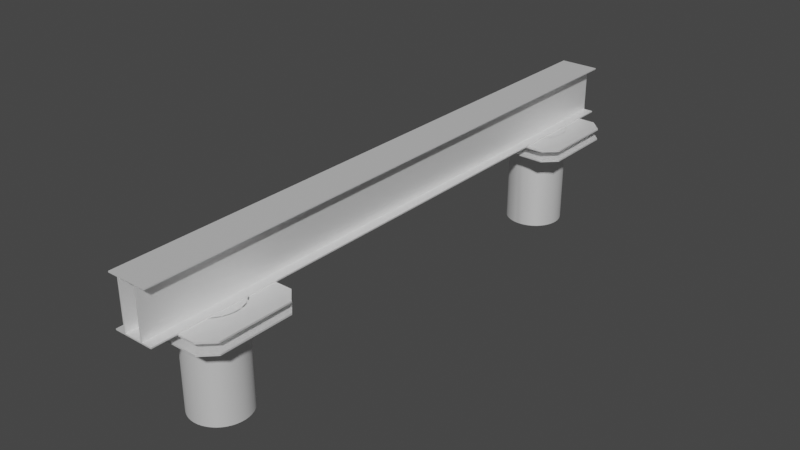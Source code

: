 # Source: VigaCepado.blend  (saved by Blender 3.1.7; exported with 4.5.12 LTS)
import bpy
from mathutils import Matrix  # noqa: F401  (used for matrix-valued properties, if any)

bpy.ops.wm.read_factory_settings(use_empty=True)
scene = bpy.context.scene
scene.name = 'Scene'

# ---- collections
col_vigacepado = bpy.data.collections.new('VigaCepado'); scene.collection.children.link(col_vigacepado)

# ---- images (referenced by path relative to the original .blend; pixels are not part of the script)
import os
ASSET_DIR = os.environ.get("B2B_ASSET_DIR", "")  # directory of the original .blend (textures are referenced by path, not embedded)
HERE = os.path.dirname(os.path.abspath(__file__))  # packed textures are extracted next to this script under _unpacked/

def load_image(name, relpath, width, height, colorspace="sRGB"):
    """Load a texture the original file referenced (path relative to the .blend, or extracted next to this script)."""
    p = next((c for c in (os.path.join(HERE, relpath), os.path.join(ASSET_DIR, relpath)) if relpath and os.path.exists(c)), "")
    if p:
        img = bpy.data.images.load(p, check_existing=True)
        img.name = name
    else:  # same state as the original file: an image datablock whose file is absent (Cycles renders it pink)
        img = bpy.data.images.new(name, width, height)
        img.source = "FILE"
        img.filepath = "//" + (relpath or name)
    img.colorspace_settings.name = colorspace
    return img
img_materiales_file8_001 = load_image('materiales:file8.001', '63_rusty dirty metal PBR texture-seamless.jpg', 1024, 1024, 'sRGB')

# ---- materials (node trees are filled in below, after node groups)
mat_materiales_t_metal_vigas_001 = bpy.data.materials.new('materiales:t_metal_vigas.001')
mat_materiales_t_metal_vigas_001.use_transparent_shadow = False
mat_materiales_t_metal_vigas_001.diffuse_color = (1.0, 1.0, 1.0, 1.0)
mat_materiales_t_metal_vigas_001.roughness = 0.5528
mat_materiales_t_metal_vigas_001.specular_intensity = 1.0
mat_materiales_t_metal_vigas_001.metallic = 0.5

# ---- material node trees
mat_materiales_t_metal_vigas_001.use_nodes = True; mat_materiales_t_metal_vigas_001.node_tree.nodes.clear()
_N = mat_materiales_t_metal_vigas_001.node_tree.nodes; _L = mat_materiales_t_metal_vigas_001.node_tree.links
n0 = _N.new('ShaderNodeNormalMap'); n0.name = 'Normal Map'; n0.location = (-300, -300)
n0.label = 'Normal/Map'
n1 = _N.new('ShaderNodeTexCoord'); n1.name = 'Texture Coordinate'; n1.location = (-1500, 300)
n1.label = 'Texture Coords'
n2 = _N.new('ShaderNodeTexImage'); n2.name = 'Image Texture'; n2.location = (-597, 546)
n2.image = img_materiales_file8_001
n3 = _N.new('ShaderNodeMapping'); n3.name = 'Mapping'; n3.location = (-897, 546)
n3.vector_type = 'TEXTURE'
n3.inputs[1].default_value = (0.6591, -0.189, 0.0)
n3.inputs[2].default_value = (-0.0, -0.0, -58.0)
n4 = _N.new('ShaderNodeOutputMaterial'); n4.name = 'Material Output'; n4.location = (300, 300)
n5 = _N.new('ShaderNodeBsdfPrincipled'); n5.name = 'Principled BSDF'; n5.location = (10, 300)
n5.distribution = 'GGX'
n5.subsurface_method = 'BURLEY'
n5.inputs[0].default_value = (1.0, 1.0, 1.0, 1.0)
n5.inputs[1].default_value = 0.5
n5.inputs[2].default_value = 0.5528
n5.inputs[3].default_value = 1.45
n5.inputs[13].default_value = 1.0
n5.inputs[27].default_value = (0.0, 0.0, 0.0, 1.0)
n5.inputs[28].default_value = 1.0
_L.new(n5.outputs[0], n4.inputs[0])
_L.new(n0.outputs[0], n5.inputs[5])
_L.new(n3.outputs[0], n2.inputs[0])
_L.new(n1.outputs[2], n3.inputs[0])
n4.is_active_output = True

# ---- world
world_world = bpy.data.worlds.new('World'); scene.world = world_world
world_world.use_nodes = True; world_world.node_tree.nodes.clear()
_N = world_world.node_tree.nodes; _L = world_world.node_tree.links
n0 = _N.new('ShaderNodeOutputWorld'); n0.name = 'World Output'; n0.location = (300, 300)
n1 = _N.new('ShaderNodeBackground'); n1.name = 'Background'; n1.location = (10, 300)
n1.inputs[0].default_value = (0.05088, 0.05088, 0.05088, 1.0)
_L.new(n1.outputs[0], n0.inputs[0])
n0.is_active_output = True
world_world.color = (0.05088, 0.05088, 0.05088)
world_world.use_sun_shadow = False
world_world.sun_shadow_jitter_overblur = 0.0

# ---- meshes
me_mesh_689 = bpy.data.meshes.new('Mesh.689')
me_mesh_689.from_pydata([(-18.14, -2.431, -2.389), (-18.14, 2.425, -2.389), (-17.29, 3.278, -2.389), (-12.44, 3.278, -2.389), (-11.58, 2.425, -2.389), (-11.58, -2.431, -2.389), (-12.44, -3.284, -2.389), (-17.29, -3.284, -2.389), (-18.14, -2.431, -2.287), (-17.29, -3.284, -2.287), (-12.44, -3.284, -2.287), (-11.58, -2.431, -2.287), (-11.58, 2.425, -2.287), (-12.44, 3.278, -2.287), (-17.29, 3.278, -2.287), (-18.14, 2.425, -2.287), (-18.14, -2.431, -1.68), (-18.14, 2.425, -1.68), (-17.29, 3.278, -1.68), (-12.44, 3.278, -1.68), (-11.58, 2.425, -1.68), (-11.58, -2.431, -1.68), (-12.44, -3.284, -1.68), (-17.29, -3.284, -1.68), (-18.14, -2.431, -1.577), (-17.29, -3.284, -1.577), (-12.44, -3.284, -1.577), (-11.58, -2.431, -1.577), (-11.58, 2.425, -1.577), (-12.44, 3.278, -1.577), (-17.29, 3.278, -1.577), (-18.14, 2.425, -1.577), (16.89, -0.00269, -8.221), (16.88, -0.2735, -8.221), (16.82, -0.5388, -8.221), (16.72, -0.7932, -8.221), (16.59, -1.031, -8.221), (16.43, -1.249, -8.221), (16.24, -1.441, -8.221), (16.02, -1.604, -8.221), (15.78, -1.734, -8.221), (15.53, -1.828, -8.221), (15.26, -1.886, -8.221), (14.99, -1.906, -8.221), (14.72, -1.886, -8.221), (14.46, -1.828, -8.221), (14.2, -1.734, -8.221), (13.96, -1.604, -8.221), (13.75, -1.441, -8.221), (13.55, -1.249, -8.221), (13.39, -1.031, -8.221), (13.26, -0.7932, -8.221), (13.17, -0.5388, -8.221), (13.11, -0.2735, -8.221), (13.09, -0.00269, -8.221), (13.11, 0.2681, -8.221), (13.17, 0.5334, -8.221), (13.26, 0.7878, -8.221), (13.39, 1.026, -8.221), (13.55, 1.243, -8.221), (13.75, 1.435, -8.221), (13.96, 1.598, -8.221), (14.2, 1.728, -8.221), (14.46, 1.823, -8.221), (14.72, 1.881, -8.221), (14.99, 1.9, -8.221), (15.26, 1.881, -8.221), (15.53, 1.823, -8.221), (15.78, 1.728, -8.221), (16.02, 1.598, -8.221), (16.24, 1.435, -8.221), (16.43, 1.243, -8.221), (16.59, 1.026, -8.221), (16.72, 0.7878, -8.221), (16.82, 0.5334, -8.221), (16.88, 0.2681, -8.221), (16.83, -0.00269, -8.221), (16.81, 0.2711, -8.221), (16.75, 0.5389, -8.221), (16.65, 0.7945, -8.221), (16.51, 1.032, -8.221), (16.34, 1.247, -8.221), (16.14, 1.434, -8.221), (15.91, 1.588, -8.221), (15.66, 1.708, -8.221), (15.4, 1.789, -8.221), (15.13, 1.829, -8.221), (14.85, 1.829, -8.221), (14.58, 1.789, -8.221), (14.32, 1.708, -8.221), (14.07, 1.588, -8.221), (13.85, 1.434, -8.221), (13.64, 1.247, -8.221), (13.47, 1.032, -8.221), (13.34, 0.7945, -8.221), (13.24, 0.5389, -8.221), (13.17, 0.2711, -8.221), (13.15, -0.00269, -8.221), (13.17, -0.2765, -8.221), (13.24, -0.5442, -8.221), (13.34, -0.7999, -8.221), (13.47, -1.038, -8.221), (13.64, -1.252, -8.221), (13.85, -1.439, -8.221), (14.07, -1.594, -8.221), (14.32, -1.713, -8.221), (14.58, -1.794, -8.221), (14.85, -1.835, -8.221), (15.13, -1.835, -8.221), (15.4, -1.794, -8.221), (15.66, -1.713, -8.221), (15.91, -1.594, -8.221), (16.14, -1.439, -8.221), (16.34, -1.252, -8.221), (16.51, -1.038, -8.221), (16.65, -0.7999, -8.221), (16.75, -0.5442, -8.221), (16.81, -0.2765, -8.221), (16.89, -0.00269, -1.577), (16.88, 0.2681, -1.577), (16.82, 0.5334, -1.577), (16.72, 0.7878, -1.577), (16.59, 1.026, -1.577), (16.43, 1.243, -1.577), (16.24, 1.435, -1.577), (16.02, 1.598, -1.577), (15.78, 1.728, -1.577), (15.53, 1.823, -1.577), (15.26, 1.881, -1.577), (14.99, 1.9, -1.577), (14.72, 1.881, -1.577), (14.46, 1.823, -1.577), (14.2, 1.728, -1.577), (13.96, 1.598, -1.577), (13.75, 1.435, -1.577), (13.55, 1.243, -1.577), (13.39, 1.026, -1.577), (13.26, 0.7878, -1.577), (13.17, 0.5334, -1.577), (13.11, 0.2681, -1.577), (13.09, -0.00269, -1.577), (13.11, -0.2735, -1.577), (13.17, -0.5388, -1.577), (13.26, -0.7932, -1.577), (13.39, -1.031, -1.577), (13.55, -1.249, -1.577), (13.75, -1.441, -1.577), (13.96, -1.604, -1.577), (14.2, -1.734, -1.577), (14.46, -1.828, -1.577), (14.72, -1.886, -1.577), (14.99, -1.906, -1.577), (15.26, -1.886, -1.577), (15.53, -1.828, -1.577), (15.78, -1.734, -1.577), (16.02, -1.604, -1.577), (16.24, -1.441, -1.577), (16.43, -1.249, -1.577), (16.59, -1.031, -1.577), (16.72, -0.7932, -1.577), (16.82, -0.5388, -1.577), (16.88, -0.2735, -1.577), (16.83, -0.00269, -1.577), (16.81, -0.2765, -1.577), (16.75, -0.5442, -1.577), (16.65, -0.7999, -1.577), (16.51, -1.038, -1.577), (16.34, -1.252, -1.577), (16.14, -1.439, -1.577), (15.91, -1.594, -1.577), (15.66, -1.713, -1.577), (15.4, -1.794, -1.577), (15.13, -1.835, -1.577), (14.85, -1.835, -1.577), (14.58, -1.794, -1.577), (14.32, -1.713, -1.577), (14.07, -1.594, -1.577), (13.85, -1.439, -1.577), (13.64, -1.252, -1.577), (13.47, -1.038, -1.577), (13.34, -0.7999, -1.577), (13.24, -0.5442, -1.577), (13.17, -0.2765, -1.577), (13.15, -0.00269, -1.577), (13.17, 0.2711, -1.577), (13.24, 0.5389, -1.577), (13.34, 0.7945, -1.577), (13.47, 1.032, -1.577), (13.64, 1.247, -1.577), (13.85, 1.434, -1.577), (14.07, 1.588, -1.577), (14.32, 1.708, -1.577), (14.58, 1.789, -1.577), (14.85, 1.829, -1.577), (15.13, 1.829, -1.577), (15.4, 1.789, -1.577), (15.66, 1.708, -1.577), (15.91, 1.588, -1.577), (16.14, 1.434, -1.577), (16.34, 1.247, -1.577), (16.51, 1.032, -1.577), (16.65, 0.7945, -1.577), (16.75, 0.5389, -1.577), (16.81, 0.2711, -1.577), (14.33, -1.786, -6.138), (14.33, -1.786, -3.66), (16.13, 1.521, -6.138), (16.13, 1.521, -3.66), (13.32, 0.9093, -6.138), (13.32, 0.9093, -3.66), (13.56, 1.143, -3.67), (13.56, 1.143, -6.128), (14.99, 1.835, -3.67), (14.99, 1.835, -6.128), (15.53, -1.758, -3.67), (15.53, -1.758, -6.128), (13.4, -0.9213, -3.67), (13.4, -0.9213, -6.128), (18.27, -2.431, -2.389), (17.42, -3.284, -2.389), (12.56, -3.284, -2.389), (11.71, -2.431, -2.389), (11.71, 2.425, -2.389), (12.56, 3.278, -2.389), (17.42, 3.278, -2.389), (18.27, 2.425, -2.389), (18.27, -2.431, -2.287), (18.27, 2.425, -2.287), (17.42, 3.278, -2.287), (12.56, 3.278, -2.287), (11.71, 2.425, -2.287), (11.71, -2.431, -2.287), (12.56, -3.284, -2.287), (17.42, -3.284, -2.287), (18.27, -2.431, -1.68), (17.42, -3.284, -1.68), (12.56, -3.284, -1.68), (11.71, -2.431, -1.68), (11.71, 2.425, -1.68), (12.56, 3.278, -1.68), (17.42, 3.278, -1.68), (18.27, 2.425, -1.68), (18.27, -2.431, -1.577), (18.27, 2.425, -1.577), (17.42, 3.278, -1.577), (12.56, 3.278, -1.577), (11.71, 2.425, -1.577), (11.71, -2.431, -1.577), (12.56, -3.284, -1.577), (17.42, -3.284, -1.577), (-16.77, -0.00269, -8.221), (-16.75, 0.2681, -8.221), (-16.69, 0.5334, -8.221), (-16.59, 0.7878, -8.221), (-16.46, 1.026, -8.221), (-16.3, 1.243, -8.221), (-16.11, 1.435, -8.221), (-15.89, 1.598, -8.221), (-15.65, 1.728, -8.221), (-15.4, 1.823, -8.221), (-15.13, 1.881, -8.221), (-14.86, 1.9, -8.221), (-14.59, 1.881, -8.221), (-14.33, 1.823, -8.221), (-14.07, 1.728, -8.221), (-13.84, 1.598, -8.221), (-13.62, 1.435, -8.221), (-13.43, 1.243, -8.221), (-13.26, 1.026, -8.221), (-13.13, 0.7878, -8.221), (-13.04, 0.5334, -8.221), (-12.98, 0.2681, -8.221), (-12.96, -0.00269, -8.221), (-12.98, -0.2735, -8.221), (-13.04, -0.5388, -8.221), (-13.13, -0.7932, -8.221), (-13.26, -1.031, -8.221), (-13.43, -1.249, -8.221), (-13.62, -1.441, -8.221), (-13.84, -1.604, -8.221), (-14.07, -1.734, -8.221), (-14.33, -1.828, -8.221), (-14.59, -1.886, -8.221), (-14.86, -1.906, -8.221), (-15.13, -1.886, -8.221), (-15.4, -1.828, -8.221), (-15.65, -1.734, -8.221), (-15.89, -1.604, -8.221), (-16.11, -1.441, -8.221), (-16.3, -1.249, -8.221), (-16.46, -1.031, -8.221), (-16.59, -0.7932, -8.221), (-16.69, -0.5388, -8.221), (-16.75, -0.2735, -8.221), (-16.7, -0.00269, -8.221), (-16.68, -0.2765, -8.221), (-16.62, -0.5442, -8.221), (-16.52, -0.7999, -8.221), (-16.38, -1.038, -8.221), (-16.21, -1.252, -8.221), (-16.01, -1.439, -8.221), (-15.78, -1.594, -8.221), (-15.54, -1.713, -8.221), (-15.27, -1.794, -8.221), (-15.0, -1.835, -8.221), (-14.73, -1.835, -8.221), (-14.46, -1.794, -8.221), (-14.19, -1.713, -8.221), (-13.95, -1.594, -8.221), (-13.72, -1.439, -8.221), (-13.52, -1.252, -8.221), (-13.35, -1.038, -8.221), (-13.21, -0.7999, -8.221), (-13.11, -0.5442, -8.221), (-13.05, -0.2765, -8.221), (-13.03, -0.00269, -8.221), (-13.05, 0.2711, -8.221), (-13.11, 0.5389, -8.221), (-13.21, 0.7945, -8.221), (-13.35, 1.032, -8.221), (-13.52, 1.247, -8.221), (-13.72, 1.434, -8.221), (-13.95, 1.588, -8.221), (-14.19, 1.708, -8.221), (-14.46, 1.789, -8.221), (-14.73, 1.829, -8.221), (-15.0, 1.829, -8.221), (-15.27, 1.789, -8.221), (-15.54, 1.708, -8.221), (-15.78, 1.588, -8.221), (-16.01, 1.434, -8.221), (-16.21, 1.247, -8.221), (-16.38, 1.032, -8.221), (-16.52, 0.7945, -8.221), (-16.62, 0.5389, -8.221), (-16.68, 0.2711, -8.221), (-16.77, -0.00269, -1.577), (-16.75, -0.2735, -1.577), (-16.69, -0.5388, -1.577), (-16.59, -0.7932, -1.577), (-16.46, -1.031, -1.577), (-16.3, -1.249, -1.577), (-16.11, -1.441, -1.577), (-15.89, -1.604, -1.577), (-15.65, -1.734, -1.577), (-15.4, -1.828, -1.577), (-15.13, -1.886, -1.577), (-14.86, -1.906, -1.577), (-14.59, -1.886, -1.577), (-14.33, -1.828, -1.577), (-14.07, -1.734, -1.577), (-13.84, -1.604, -1.577), (-13.62, -1.441, -1.577), (-13.43, -1.249, -1.577), (-13.26, -1.031, -1.577), (-13.13, -0.7932, -1.577), (-13.04, -0.5388, -1.577), (-12.98, -0.2735, -1.577), (-12.96, -0.00269, -1.577), (-12.98, 0.2681, -1.577), (-13.04, 0.5334, -1.577), (-13.13, 0.7878, -1.577), (-13.26, 1.026, -1.577), (-13.43, 1.243, -1.577), (-13.62, 1.435, -1.577), (-13.84, 1.598, -1.577), (-14.07, 1.728, -1.577), (-14.33, 1.823, -1.577), (-14.59, 1.881, -1.577), (-14.86, 1.9, -1.577), (-15.13, 1.881, -1.577), (-15.4, 1.823, -1.577), (-15.65, 1.728, -1.577), (-15.89, 1.598, -1.577), (-16.11, 1.435, -1.577), (-16.3, 1.243, -1.577), (-16.46, 1.026, -1.577), (-16.59, 0.7878, -1.577), (-16.69, 0.5334, -1.577), (-16.75, 0.2681, -1.577), (-16.7, -0.00269, -1.577), (-16.68, 0.2711, -1.577), (-16.62, 0.5389, -1.577), (-16.52, 0.7945, -1.577), (-16.38, 1.032, -1.577), (-16.21, 1.247, -1.577), (-16.01, 1.434, -1.577), (-15.78, 1.588, -1.577), (-15.54, 1.708, -1.577), (-15.27, 1.789, -1.577), (-15.0, 1.829, -1.577), (-14.73, 1.829, -1.577), (-14.46, 1.789, -1.577), (-14.19, 1.708, -1.577), (-13.95, 1.588, -1.577), (-13.72, 1.434, -1.577), (-13.52, 1.247, -1.577), (-13.35, 1.032, -1.577), (-13.21, 0.7945, -1.577), (-13.11, 0.5389, -1.577), (-13.05, 0.2711, -1.577), (-13.03, -0.00269, -1.577), (-13.05, -0.2765, -1.577), (-13.11, -0.5442, -1.577), (-13.21, -0.7999, -1.577), (-13.35, -1.038, -1.577), (-13.52, -1.252, -1.577), (-13.72, -1.439, -1.577), (-13.95, -1.594, -1.577), (-14.19, -1.713, -1.577), (-14.46, -1.794, -1.577), (-14.73, -1.835, -1.577), (-15.0, -1.835, -1.577), (-15.27, -1.794, -1.577), (-15.54, -1.713, -1.577), (-15.78, -1.594, -1.577), (-16.01, -1.439, -1.577), (-16.21, -1.252, -1.577), (-16.38, -1.038, -1.577), (-16.52, -0.7999, -1.577), (-16.62, -0.5442, -1.577), (-16.68, -0.2765, -1.577), (-15.53, -1.786, -6.138), (-15.53, -1.786, -3.66), (-14.2, 1.78, -6.138), (-14.2, 1.78, -3.66), (-15.53, 1.78, -6.138), (-15.53, 1.78, -3.66), (-15.41, 1.753, -3.67), (-15.41, 1.753, -6.128), (-13.43, -1.148, -3.67), (-13.43, -1.148, -6.128), (-14.86, -1.84, -3.67), (-14.86, -1.84, -6.128), (-16.46, -0.9213, -3.67), (-16.46, -0.9213, -6.128), (19.91, -1.315, 1.703), (19.91, -1.315, 1.621), (19.91, -0.6589, 1.621), (19.91, -0.6589, -1.495), (19.91, -1.315, -1.495), (19.91, -1.315, -1.577), (19.91, 1.31, -1.577), (19.91, 1.31, -1.495), (19.91, 0.6535, -1.495), (19.91, 0.6535, 1.621), (19.91, 1.31, 1.621), (19.91, 1.31, 1.703), (19.91, 0.5715, -1.495), (19.91, -0.5768, -1.495), (19.91, -0.5768, 1.621), (19.91, 0.5715, 1.621), (-19.79, 1.31, 1.703), (-19.79, 1.31, 1.621), (-19.79, 0.6535, 1.621), (-19.79, 0.6535, -1.495), (-19.79, 1.31, -1.495), (-19.79, 1.31, -1.577), (-19.79, 0.06293, -1.577), (-19.79, -1.315, -1.577), (-19.79, -1.315, -1.495), (-19.79, -0.6589, -1.495), (-19.79, -0.6589, 1.621), (-19.79, -1.315, 1.621), (-19.79, -1.315, 1.703), (-19.79, 0.5715, -1.495), (-19.79, 0.5715, 1.621), (-19.79, -0.5768, 1.621), (-19.79, -0.5768, -1.495)], [], [(372, 373, 374, 375, 384, 385, 386, 387, 388), (2, 1, 15, 14), (235, 249, 248, 236), (4, 3, 13, 12), (5, 4, 12, 11), (6, 5, 11, 10), (0, 7, 9, 8), (169, 154, 155, 168), (240, 241, 234, 235, 236, 237, 238, 239), (18, 17, 31, 30), (20, 19, 29, 28), (21, 20, 28, 27), (22, 21, 27, 26), (16, 23, 25, 24), (456, 455, 444, 443), (0, 1, 2, 3, 4, 5, 6, 7), (164, 165, 166, 167, 168, 155, 156, 157, 158, 159, 160, 161, 118, 119, 120, 121, 122, 123, 124, 125, 126, 127, 128, 129, 130, 131, 132, 133, 134, 135, 136, 137, 138, 139, 140, 141, 142, 143, 144, 145, 146, 147, 148, 149, 150, 151, 152, 153, 154, 169, 170, 171, 172, 173, 174, 175, 176, 177, 178, 179, 180, 181, 182, 183, 184, 185, 186, 187, 188, 189, 190, 191, 192, 193, 194, 195, 196, 197, 198, 199, 200, 201, 202, 203, 162, 163), (96, 95, 185, 184), (24, 25, 26, 27, 28, 29, 30, 31), (3, 2, 14, 13), (54, 55, 56, 57, 58, 59, 93, 94, 95, 96, 97, 98, 99, 100, 101, 102, 103, 104, 105, 106, 107, 108, 109, 110, 111, 112, 113, 114, 115, 116, 117, 76, 77, 78, 79, 80, 81, 82, 83, 84, 85, 86, 87, 64, 65, 66, 67, 68, 69, 70, 71, 72, 73, 74, 75, 32, 33, 34, 35, 36, 37, 38, 39, 40, 41, 42, 43, 44, 45, 46, 47, 48, 49, 50, 51, 52, 53), (51, 143, 142, 52), (47, 147, 146, 48), (147, 47, 46, 204, 205, 148), (145, 49, 48, 146), (151, 150, 44, 43), (44, 150, 149, 205, 204, 45), (46, 45, 204), (144, 143, 51, 50), (53, 52, 142, 141, 140), (154, 40, 39, 155), (38, 156, 155, 39), (32, 161, 160, 34, 33), (42, 41, 153, 152), (36, 158, 157, 37), (205, 149, 148), (40, 154, 153, 41), (129, 65, 64, 130), (159, 35, 34, 160), (35, 159, 158, 36), (151, 43, 42, 152), (156, 38, 37, 157), (182, 98, 97, 183), (271, 358, 272), (219, 233, 232, 220), (73, 121, 120, 74), (207, 206, 69, 68, 126, 125), (122, 72, 71, 123), (458, 457, 442, 441, 459), (74, 120, 119, 118, 75), (67, 127, 126, 68), (122, 121, 73, 72), (125, 124, 207), (129, 128, 66, 65), (206, 207, 124, 123, 71, 70), (61, 60, 134, 133), (127, 67, 66, 128), (70, 69, 206), (457, 458, 465, 466, 454, 455, 456), (132, 62, 61, 133), (64, 63, 131, 130), (56, 138, 137, 209, 208, 57), (7, 6, 10, 9), (208, 209, 136, 135, 59, 58), (58, 57, 208), (55, 139, 138, 56), (136, 209, 137), (352, 278, 277, 353), (63, 62, 132, 131), (53, 140, 54), (272, 358, 357), (240, 239, 245, 244), (224, 223, 229, 228), (144, 50, 49, 145), (211, 210, 187, 186, 94, 93), (210, 188, 187), (97, 96, 184, 183), (89, 191, 190, 90), (212, 194, 193), (192, 88, 87, 213, 212, 193), (210, 211, 92, 91, 189, 188), (185, 95, 94, 186), (82, 198, 197, 83), (88, 192, 191, 89), (93, 92, 211), (212, 213, 86, 85, 195, 194), (90, 190, 189, 91), (78, 202, 201, 79), (202, 78, 77, 162, 203), (196, 84, 83, 197), (213, 87, 86), (85, 84, 196, 195), (79, 201, 200, 80), (80, 200, 199, 81), (380, 294, 381), (16, 17, 18, 19, 20, 21, 22, 23), (198, 82, 81, 199), (314, 313, 403, 402), (215, 214, 170, 169, 111, 110), (167, 113, 112, 168), (116, 164, 163, 76, 117), (214, 171, 170), (164, 116, 115, 165), (114, 166, 165, 115), (168, 112, 111, 169), (103, 177, 176, 104), (214, 215, 109, 108, 172, 171), (172, 108, 107, 173), (109, 215, 110), (99, 181, 180, 216, 217, 100), (217, 216, 179, 178, 102, 101), (106, 105, 175, 174), (173, 107, 106, 174), (98, 182, 181, 99), (100, 217, 101), (216, 180, 179), (175, 105, 104, 176), (76, 162, 77), (177, 103, 102, 178), (401, 316, 315), (464, 436, 447, 452), (166, 114, 113, 167), (224, 225, 218, 219, 220, 221, 222, 223), (233, 226, 227, 228, 229, 230, 231, 232), (218, 225, 227, 226), (225, 224, 228, 227), (223, 222, 230, 229), (222, 221, 231, 230), (221, 220, 232, 231), (467, 466, 451, 450), (466, 465, 448, 451), (242, 243, 244, 245, 246, 247, 248, 249), (219, 218, 226, 233), (234, 241, 243, 242), (241, 240, 244, 243), (239, 238, 246, 245), (237, 236, 248, 247), (238, 237, 247, 246), (327, 328, 258, 259, 260, 261, 326), (23, 22, 26, 25), (19, 18, 30, 29), (88, 89, 90, 91, 92, 93, 59, 60, 61, 62, 63, 64, 87), (324, 325, 326, 261, 262, 263, 264, 265, 266, 267, 268, 269, 270, 271, 272, 273, 274, 275, 276, 277, 278, 279, 280, 281, 282, 283, 284, 285, 286, 287, 288, 289, 290, 291, 292, 293, 250, 251, 252, 253, 254, 255, 256, 257, 258, 328, 329, 330, 331, 332, 333, 334, 335, 294, 295, 296, 297, 298, 299, 300, 301, 302, 303, 304, 305, 306, 307, 308, 309, 310, 311, 312, 313, 314, 315, 316, 317, 318, 319, 320, 321, 322, 323), (336, 337, 338, 339, 340, 341, 342, 343, 344, 345, 346, 347, 348, 349, 350, 351, 352, 353, 354, 355, 356, 357, 358, 359, 360, 361, 362, 363, 364, 365, 366, 367, 368, 369, 370, 371, 372, 388, 389, 390, 391, 392, 393, 394, 395, 396, 397, 398, 399, 400, 401, 402, 403, 404, 405, 406, 407, 408, 409, 410, 411, 412, 413, 414, 415, 416, 417, 418, 419, 420, 421, 380, 381, 382, 383, 384, 375, 376, 377, 378, 379), (291, 339, 338, 292), (134, 60, 59, 135), (422, 423, 344, 343, 287, 286), (288, 342, 341, 289), (423, 422, 285, 284, 346, 345), (292, 338, 337, 336, 293), (340, 339, 291, 290), (286, 285, 422), (342, 288, 287, 343), (347, 346, 284, 283), (350, 280, 279, 351), (279, 278, 352, 351), (423, 345, 344), (282, 281, 349, 348), (354, 276, 275, 355), (274, 356, 355, 275), (272, 357, 356, 274, 273), (340, 290, 289, 341), (276, 354, 353, 277), (280, 350, 349, 281), (32, 118, 161), (336, 250, 293), (10, 11, 12, 13, 14, 15, 8, 9), (362, 361, 269, 268), (360, 270, 269, 361), (364, 266, 265, 365), (266, 364, 363, 267), (425, 424, 263, 262, 368, 367), (264, 263, 424), (424, 425, 366, 365, 265, 264), (271, 270, 360, 359, 358), (250, 379, 378, 252, 251), (254, 376, 375, 255), (376, 254, 253, 377), (425, 367, 366), (252, 378, 377, 253), (259, 258, 426), (427, 426, 258, 257, 373, 372), (347, 283, 282, 348), (260, 259, 426, 427, 371, 370), (369, 368, 262, 261), (372, 371, 427), (374, 256, 255, 375), (373, 257, 256, 374), (369, 261, 260, 370), (362, 268, 267, 363), (250, 336, 379), (421, 295, 294, 380), (428, 429, 327, 326, 390, 389), (332, 384, 383, 333), (334, 382, 381, 294, 335), (428, 389, 388), (382, 334, 333, 383), (330, 386, 385, 331), (386, 330, 329, 387), (321, 395, 394, 322), (327, 429, 328), (429, 428, 388, 387, 329, 328), (394, 393, 323, 322), (391, 325, 324, 392), (398, 318, 317, 399), (396, 320, 319, 397), (393, 392, 324, 323), (390, 326, 325, 391), (401, 400, 399, 317, 316), (139, 55, 54, 140), (318, 398, 397, 319), (384, 332, 331, 385), (395, 321, 320, 396), (430, 406, 405), (431, 430, 405, 404, 312, 311), (315, 314, 402, 401), (407, 406, 430, 431, 310, 309), (432, 412, 411), (410, 306, 305, 433, 432, 411), (307, 409, 408, 308), (403, 313, 312, 404), (300, 416, 415, 301), (118, 32, 75), (311, 310, 431), (308, 408, 407, 309), (434, 419, 418), (420, 419, 434, 435, 297, 296), (420, 296, 295, 421), (306, 410, 409, 307), (415, 414, 302, 301), (303, 413, 412, 432, 433, 304), (433, 305, 304), (414, 413, 303, 302), (297, 435, 298), (417, 299, 298, 435, 434, 418), (76, 163, 162), (416, 300, 299, 417), (235, 234, 242, 249), (450, 438, 439, 449), (458, 459, 460, 461, 462, 463, 464, 452, 453, 454, 466, 467, 468, 465), (442, 443, 444, 445, 446, 447, 436, 437, 438, 450, 451, 448, 449, 439, 440, 441), (464, 463, 437, 436), (463, 462, 438, 437), (462, 461, 439, 438), (461, 460, 440, 439), (460, 459, 441, 440), (457, 456, 443, 442), (17, 16, 24, 31), (455, 454, 445, 444), (454, 453, 446, 445), (453, 452, 447, 446), (1, 0, 8, 15), (465, 468, 449, 448), (468, 467, 450, 449)])
me_mesh_689.polygons.foreach_set('use_smooth', [True] * 254)
_k = set([(0, 1), (0, 7), (0, 8), (1, 2), (1, 15), (2, 3), (2, 14), (3, 4), (3, 13), (4, 5), (4, 12), (5, 6), (5, 11), (6, 7), (6, 10), (7, 9), (8, 9), (8, 15), (9, 10), (10, 11), (11, 12), (12, 13), (13, 14), (14, 15), (16, 17), (16, 23), (16, 24), (17, 18), (17, 31), (18, 19), (18, 30), (19, 20), (19, 29), (20, 21), (20, 28), (21, 22), (21, 27), (22, 23), (22, 26), (23, 25), (24, 25), (24, 31), (25, 26), (26, 27), (27, 28), (28, 29), (29, 30), (30, 31), (32, 33), (32, 75), (33, 34), (34, 35), (35, 36), (36, 37), (37, 38), (38, 39), (39, 40), (40, 41), (41, 42), (42, 43), (43, 44), (44, 45), (45, 46), (46, 47), (47, 48), (48, 49), (49, 50), (50, 51), (51, 52), (52, 53), (53, 54), (54, 55), (55, 56), (56, 57), (57, 58), (58, 59), (59, 60), (60, 61), (61, 62), (62, 63), (63, 64), (64, 65), (65, 66), (66, 67), (67, 68), (68, 69), (69, 70), (70, 71), (71, 72), (72, 73), (73, 74), (74, 75), (76, 77), (76, 117), (77, 78), (78, 79), (79, 80), (80, 81), (81, 82), (82, 83), (83, 84), (84, 85), (85, 86), (86, 87), (87, 88), (88, 89), (89, 90), (90, 91), (91, 92), (92, 93), (93, 94), (94, 95), (95, 96), (96, 97), (97, 98), (98, 99), (99, 100), (100, 101), (101, 102), (102, 103), (103, 104), (104, 105), (105, 106), (106, 107), (107, 108), (108, 109), (109, 110), (110, 111), (111, 112), (112, 113), (113, 114), (114, 115), (115, 116), (116, 117), (118, 119), (118, 161), (119, 120), (120, 121), (121, 122), (122, 123), (123, 124), (124, 125), (125, 126), (126, 127), (127, 128), (128, 129), (129, 130), (130, 131), (131, 132), (132, 133), (133, 134), (134, 135), (135, 136), (136, 137), (137, 138), (138, 139), (139, 140), (140, 141), (141, 142), (142, 143), (143, 144), (144, 145), (145, 146), (146, 147), (147, 148), (148, 149), (149, 150), (150, 151), (151, 152), (152, 153), (153, 154), (154, 155), (155, 156), (156, 157), (157, 158), (158, 159), (159, 160), (160, 161), (162, 163), (162, 203), (163, 164), (164, 165), (165, 166), (166, 167), (167, 168), (168, 169), (169, 170), (170, 171), (171, 172), (172, 173), (173, 174), (174, 175), (175, 176), (176, 177), (177, 178), (178, 179), (179, 180), (180, 181), (181, 182), (182, 183), (183, 184), (184, 185), (185, 186), (186, 187), (187, 188), (188, 189), (189, 190), (190, 191), (191, 192), (192, 193), (193, 194), (194, 195), (195, 196), (196, 197), (197, 198), (198, 199), (199, 200), (200, 201), (201, 202), (202, 203), (218, 219), (218, 225), (218, 226), (219, 220), (219, 233), (220, 221), (220, 232), (221, 222), (221, 231), (222, 223), (222, 230), (223, 224), (223, 229), (224, 225), (224, 228), (225, 227), (226, 227), (226, 233), (227, 228), (228, 229), (229, 230), (230, 231), (231, 232), (232, 233), (234, 235), (234, 241), (234, 242), (235, 236), (235, 249), (236, 237), (236, 248), (237, 238), (237, 247), (238, 239), (238, 246), (239, 240), (239, 245), (240, 241), (240, 244), (241, 243), (242, 243), (242, 249), (243, 244), (244, 245), (245, 246), (246, 247), (247, 248), (248, 249), (250, 251), (250, 293), (251, 252), (252, 253), (253, 254), (254, 255), (255, 256), (256, 257), (257, 258), (258, 259), (259, 260), (260, 261), (261, 262), (262, 263), (263, 264), (264, 265), (265, 266), (266, 267), (267, 268), (268, 269), (269, 270), (270, 271), (271, 272), (272, 273), (273, 274), (274, 275), (275, 276), (276, 277), (277, 278), (278, 279), (279, 280), (280, 281), (281, 282), (282, 283), (283, 284), (284, 285), (285, 286), (286, 287), (287, 288), (288, 289), (289, 290), (290, 291), (291, 292), (292, 293), (294, 295), (294, 335), (295, 296), (296, 297), (297, 298), (298, 299), (299, 300), (300, 301), (301, 302), (302, 303), (303, 304), (304, 305), (305, 306), (306, 307), (307, 308), (308, 309), (309, 310), (310, 311), (311, 312), (312, 313), (313, 314), (314, 315), (315, 316), (316, 317), (317, 318), (318, 319), (319, 320), (320, 321), (321, 322), (322, 323), (323, 324), (324, 325), (325, 326), (326, 327), (327, 328), (328, 329), (329, 330), (330, 331), (331, 332), (332, 333), (333, 334), (334, 335), (336, 337), (336, 379), (337, 338), (338, 339), (339, 340), (340, 341), (341, 342), (342, 343), (343, 344), (344, 345), (345, 346), (346, 347), (347, 348), (348, 349), (349, 350), (350, 351), (351, 352), (352, 353), (353, 354), (354, 355), (355, 356), (356, 357), (357, 358), (358, 359), (359, 360), (360, 361), (361, 362), (362, 363), (363, 364), (364, 365), (365, 366), (366, 367), (367, 368), (368, 369), (369, 370), (370, 371), (371, 372), (372, 373), (373, 374), (374, 375), (375, 376), (376, 377), (377, 378), (378, 379), (380, 381), (380, 421), (381, 382), (382, 383), (383, 384), (384, 385), (385, 386), (386, 387), (387, 388), (388, 389), (389, 390), (390, 391), (391, 392), (392, 393), (393, 394), (394, 395), (395, 396), (396, 397), (397, 398), (398, 399), (399, 400), (400, 401), (401, 402), (402, 403), (403, 404), (404, 405), (405, 406), (406, 407), (407, 408), (408, 409), (409, 410), (410, 411), (411, 412), (412, 413), (413, 414), (414, 415), (415, 416), (416, 417), (417, 418), (418, 419), (419, 420), (420, 421), (436, 437), (436, 447), (436, 464), (437, 438), (437, 463), (438, 439), (438, 462), (439, 440), (439, 461), (440, 441), (440, 460), (441, 442), (441, 459), (442, 443), (442, 457), (443, 444), (443, 456), (444, 445), (444, 455), (445, 446), (445, 454), (446, 447), (446, 453), (447, 452), (448, 449), (448, 451), (448, 465), (449, 450), (449, 468), (450, 451), (450, 467), (451, 466), (452, 453), (452, 464), (453, 454), (454, 455), (455, 456), (456, 457), (457, 458), (458, 459), (459, 460), (460, 461), (461, 462), (462, 463), (463, 464), (465, 466), (465, 468), (466, 467), (467, 468)])
me_mesh_689.attributes.new('sharp_edge', 'BOOLEAN', 'EDGE').data.foreach_set('value', [ (min(e.vertices), max(e.vertices)) in _k for e in me_mesh_689.edges])
_uv = me_mesh_689.uv_layers.new(name='UVChannel_1')
_uv.uv.foreach_set('vector', [1.731, 2.693, 1.601, 2.932, 1.438, 3.149, 1.246, 3.341, 1.035, 3.421, 1.25, 3.25, 1.436, 3.048, 1.591, 2.822, 1.71, 2.574, 0.1024, 0.0, 0.1024, 1.206, 1.033e-15, 1.206, 0.0, 0.0, 0.1024, 2.428, 0.0, 2.428, 0.0, 0.0, 0.1024, 0.0, 0.1024, 0.0, 0.1024, 1.206, 4.731e-15, 1.206, 0.0, 0.0, 0.1024, 0.0, 0.1024, 4.856, -2.105e-14, 4.856, 0.0, 0.0, 0.1024, 0.0, 0.1024, 1.206, 2.665e-15, 1.206, 0.0, 0.0, 0.1024, 0.0, 0.1024, 1.206, 2.665e-15, 1.206, 0.0, 3.14e-16, 1.591, 2.822, 1.731, 2.693, 1.601, 2.932, 1.436, 3.048, -5.709, 0.853, -4.856, 1.323e-23, -4.441e-15, -1.323e-23, 0.853, 0.853, 0.853, 5.709, -1.677e-14, 6.562, -4.856, 6.562, -5.709, 5.709, 0.1024, 0.0, 0.1024, 1.206, 1.033e-15, 1.206, 0.0, 0.0, 0.1024, 0.0, 0.1024, 1.206, -1.006e-14, 1.206, 0.0, 0.0, 0.1024, 0.0, 0.1024, 4.856, 2.105e-14, 4.856, 0.0, 0.0, 0.1024, 0.0, 0.1024, 1.206, 2.665e-15, 1.206, 0.0, 0.0, 0.1024, 0.0, 0.1024, 1.206, 2.665e-15, 1.206, 0.0, 3.14e-16, 39.7, 0.0, 39.7, 0.6562, 0.0, 0.6562, 0.0, 0.0, 1.206, 3.331e-16, 4.64, 3.433, 4.64, 4.64, 1.206, 8.073, -3.642e-14, 8.073, -3.433, 4.64, -3.433, 3.433, 0.0, -1.323e-23, 0.5415, 3.659, 0.7972, 3.558, 1.035, 3.421, 1.25, 3.25, 1.436, 3.048, 1.601, 2.932, 1.438, 3.149, 1.246, 3.341, 1.029, 3.504, 0.7905, 3.634, 0.5361, 3.729, 0.2708, 3.786, 6.148e-15, 3.806, -0.2708, 3.786, -0.5361, 3.729, -0.7905, 3.634, -1.029, 3.504, -1.246, 3.341, -1.438, 3.149, -1.601, 2.932, -1.731, 2.693, -1.826, 2.439, -1.884, 2.174, -1.903, 1.903, -1.884, 1.632, -1.826, 1.367, -1.731, 1.112, -1.601, 0.8741, -1.438, 0.6568, -1.246, 0.4648, -1.029, 0.3021, -0.7905, 0.172, -0.5361, 0.07708, -0.2708, 0.01937, 0.0, 0.0, 0.2708, 0.01937, 0.5361, 0.07708, 0.7905, 0.172, 1.029, 0.3021, 1.246, 0.4648, 1.438, 0.6568, 1.601, 0.8741, 1.731, 1.112, 1.826, 1.367, 1.884, 1.632, 1.903, 1.903, 1.884, 2.174, 1.826, 2.439, 1.731, 2.693, 1.591, 2.822, 1.71, 2.574, 1.791, 2.312, 1.832, 2.04, 1.832, 1.766, 1.791, 1.494, 1.71, 1.232, 1.591, 0.9843, 1.436, 0.7574, 1.25, 0.5561, 1.035, 0.3849, 0.7972, 0.2476, 0.5415, 0.1472, 0.2738, 0.08614, 1.616e-27, 0.06562, -0.2738, 0.08614, -0.5415, 0.1472, -0.7972, 0.2476, -1.035, 0.3849, -1.25, 0.5561, -1.436, 0.7574, -1.591, 0.9843, -1.71, 1.232, -1.791, 1.494, -1.832, 1.766, -1.832, 2.04, -1.791, 2.312, -1.71, 2.574, -1.591, 2.822, -1.436, 3.048, -1.25, 3.25, -1.035, 3.421, -0.7972, 3.558, -0.5415, 3.659, -0.2738, 3.72, -5.936e-15, 3.74, 0.2738, 3.72, 0.2749, 9.925, 0.5497, 9.925, 0.5497, 3.281, 0.2749, 3.281, -1.206, -1.11e-16, 3.14e-16, 3.14e-16, 3.433, 3.433, 3.433, 4.64, 3.553e-14, 8.073, -1.206, 8.073, -4.64, 4.64, -4.64, 3.433, 0.1024, 0.0, 0.1024, 2.428, -2.904e-14, 2.428, 0.0, 0.0, 1.23e-14, 0.0, 0.2708, 0.01937, 0.5361, 0.07708, 0.7905, 0.172, 1.029, 0.3021, 1.246, 0.4648, 1.035, 0.3849, 0.7972, 0.2476, 0.5415, 0.1472, 0.2738, 0.08614, -1.187e-14, 0.06562, -0.2738, 0.08614, -0.5415, 0.1472, -0.7972, 0.2476, -1.035, 0.3849, -1.25, 0.5561, -1.436, 0.7574, -1.591, 0.9843, -1.71, 1.232, -1.791, 1.494, -1.832, 1.766, -1.832, 2.04, -1.791, 2.312, -1.71, 2.574, -1.591, 2.822, -1.436, 3.048, -1.25, 3.25, -1.035, 3.421, -0.7972, 3.558, -0.5415, 3.659, -0.2738, 3.72, 5.936e-15, 3.74, 0.2738, 3.72, 0.5415, 3.659, 0.7972, 3.558, 1.035, 3.421, 1.25, 3.25, 1.436, 3.048, 1.591, 2.822, 1.71, 2.574, 1.791, 2.312, 1.832, 2.04, 1.832, 1.766, 1.884, 1.632, 1.903, 1.903, 1.884, 2.174, 1.826, 2.439, 1.731, 2.693, 1.601, 2.932, 1.438, 3.149, 1.246, 3.341, 1.029, 3.504, 0.7905, 3.634, 0.5361, 3.729, 0.2708, 3.786, -6.148e-15, 3.806, -0.2708, 3.786, -0.5361, 3.729, -0.7905, 3.634, -1.029, 3.504, -1.246, 3.341, -1.438, 3.149, -1.601, 2.932, -1.731, 2.693, -1.826, 2.439, -1.884, 2.174, -1.903, 1.903, -1.884, 1.632, -1.826, 1.367, -1.731, 1.112, -1.601, 0.8741, -1.438, 0.6568, -1.246, 0.4648, -1.029, 0.3021, -0.7905, 0.172, -0.5361, 0.07708, -0.2708, 0.01937, 0.8152, -2.335e-16, 0.8152, 6.644, 0.5435, 6.644, 0.5435, -5.385e-16, 1.902, -1.53e-15, 1.902, 6.644, 1.63, 6.644, 1.63, -4.519e-16, 1.902, 6.644, 1.902, -1.53e-15, 2.174, -7.64e-16, 2.31, 2.083, 2.31, 4.561, 2.174, 6.644, 1.359, 6.644, 1.359, -1.069e-15, 1.63, -4.519e-16, 1.63, 6.644, 2.989, 6.644, 2.717, 6.644, 2.717, -8.703e-16, 2.989, -4.564e-24, 2.717, -8.703e-16, 2.717, 6.644, 2.446, 6.644, 2.31, 4.561, 2.31, 2.083, 2.446, 5.35e-17, 2.174, -7.64e-16, 2.446, 5.35e-17, 2.31, 2.083, 1.087, 6.644, 0.8152, 6.644, 0.8152, -2.335e-16, 1.087, -1.592e-15, 0.2717, -7.239e-16, 0.5435, -5.385e-16, 0.5435, 6.644, 0.2717, 6.644, 0.0, 6.644, 3.804, 6.644, 3.804, -1.012e-15, 4.076, -2.466e-16, 4.076, 6.644, 4.348, -1.324e-15, 4.348, 6.644, 4.076, 6.644, 4.076, -2.466e-16, 5.978, -9.902e-16, 5.706, 6.644, 5.435, 6.644, 5.435, -1.238e-15, 5.706, -1.052e-15, 3.261, -9.061e-16, 3.533, -5.35e-17, 3.533, 6.644, 3.261, 6.644, 4.891, -1.846e-16, 4.891, 6.644, 4.619, 6.644, 4.619, -7.075e-16, 2.31, 4.561, 2.446, 6.644, 2.174, 6.644, 3.804, -1.012e-15, 3.804, 6.644, 3.533, 6.644, 3.533, -5.35e-17, 8.967, 6.644, 8.967, 0.0, 9.239, -8.703e-16, 9.239, 6.644, 5.163, 6.644, 5.163, -1.543e-15, 5.435, -1.238e-15, 5.435, 6.644, 5.163, -1.543e-15, 5.163, 6.644, 4.891, 6.644, 4.891, -1.846e-16, 2.989, 6.644, 2.989, -4.564e-24, 3.261, -9.061e-16, 3.261, 6.644, 4.348, 6.644, 4.348, -1.324e-15, 4.619, -7.075e-16, 4.619, 6.644, 11.27, 3.281, 11.27, 9.925, 11.54, 9.925, 11.54, 3.281, 0.2717, -3.651e-23, 0.0, 6.644, 0.0, 0.0, 0.1024, 2.428, 0.0, 2.428, 0.0, 0.0, 0.1024, 0.0, 6.793, -1.543e-15, 6.793, 6.644, 6.522, 6.644, 6.522, -1.238e-15, 7.744, 4.561, 7.744, 2.083, 7.88, -2.466e-16, 8.152, -1.012e-15, 8.152, 6.644, 7.88, 6.644, 7.065, 6.644, 7.065, -1.846e-16, 7.337, -7.075e-16, 7.337, 6.644, 39.7, 0.0, 39.7, 1.247, 0.0, 1.247, 0.0, 0.0, 39.7, 0.0, 6.522, -1.238e-15, 6.522, 6.644, 6.25, 6.644, 5.978, 6.644, 6.25, -1.052e-15, 8.424, -5.35e-17, 8.424, 6.644, 8.152, 6.644, 8.152, -1.012e-15, 7.065, 6.644, 6.793, 6.644, 6.793, -1.543e-15, 7.065, -1.846e-16, 7.88, 6.644, 7.608, 6.644, 7.744, 4.561, 8.967, 6.644, 8.695, 6.644, 8.695, -9.061e-16, 8.967, 0.0, 7.744, 2.083, 7.744, 4.561, 7.608, 6.644, 7.337, 6.644, 7.337, -7.075e-16, 7.608, -1.324e-15, 10.05, -1.53e-15, 10.33, -4.519e-16, 10.33, 6.644, 10.05, 6.644, 8.424, 6.644, 8.424, -5.35e-17, 8.695, -9.061e-16, 8.695, 6.644, 7.608, -1.324e-15, 7.88, -2.466e-16, 7.744, 2.083, 0.0, 3.281, -1.247, 3.281, -0.7382, 3.199, -0.7382, 0.08202, -0.6562, 0.08202, -0.6562, 3.199, 2.22e-16, 3.199, 9.782, 6.644, 9.782, -7.64e-16, 10.05, -1.53e-15, 10.05, 6.644, 9.239, -8.703e-16, 9.511, 5.35e-17, 9.511, 6.644, 9.239, 6.644, 11.41, -5.385e-16, 11.41, 6.644, 11.14, 6.644, 11.01, 4.561, 11.01, 2.083, 11.14, -2.335e-16, 0.1024, 0.0, 0.1024, 2.428, 7.55e-15, 2.428, 0.0, 0.0, 11.01, 2.083, 11.01, 4.561, 10.87, 6.644, 10.6, 6.644, 10.6, -1.069e-15, 10.87, -1.592e-15, 10.87, -1.592e-15, 11.14, -2.335e-16, 11.01, 2.083, 11.68, -7.239e-16, 11.68, 6.644, 11.41, 6.644, 11.41, -5.385e-16, 10.87, 6.644, 11.01, 4.561, 11.14, 6.644, 10.33, 6.644, 10.33, 3.423e-24, 10.6, -1.141e-24, 10.6, 6.644, 9.511, 5.35e-17, 9.782, -7.64e-16, 9.782, 6.644, 9.511, 6.644, 0.2717, -7.239e-16, 0.0, 6.644, 0.0, -7.862e-16, 11.96, 1.141e-24, 11.96, 6.644, 11.68, 6.644, 0.1024, 0.0, 0.1024, 2.428, 0.0, 2.428, 0.0, 0.0, 0.1024, 0.0, 0.1024, 2.428, 0.0, 2.428, 0.0, 0.0, 1.087, 6.644, 1.087, -1.592e-15, 1.359, -1.069e-15, 1.359, 6.644, 1.237, 7.832, 1.237, 5.374, 1.099, 3.281, 0.8246, 3.281, 0.8246, 9.925, 1.099, 9.925, 1.237, 5.374, 1.374, 3.281, 1.099, 3.281, 0.0, 9.925, 0.2749, 9.925, 0.2749, 3.281, -1.261e-24, 3.281, 2.199, 9.925, 2.199, 3.281, 1.924, 3.281, 1.924, 9.925, 2.886, 5.374, 3.023, 3.281, 2.749, 3.281, 2.474, 3.281, 2.474, 9.925, 2.749, 9.925, 2.886, 7.832, 2.886, 5.374, 2.749, 3.281, 1.237, 5.374, 1.237, 7.832, 1.374, 9.925, 1.649, 9.925, 1.649, 3.281, 1.374, 3.281, 0.5497, 3.281, 0.5497, 9.925, 0.8246, 9.925, 0.8246, 3.281, 4.123, 9.925, 4.123, 3.281, 3.848, 3.281, 3.848, 9.925, 2.474, 9.925, 2.474, 3.281, 2.199, 3.281, 2.199, 9.925, 1.099, 9.925, 1.374, 9.925, 1.237, 7.832, 2.886, 5.374, 2.886, 7.832, 3.023, 9.925, 3.298, 9.925, 3.298, 3.281, 3.023, 3.281, 1.924, 9.925, 1.924, 3.281, 1.649, 3.281, 1.649, 9.925, 5.222, 9.925, 5.222, 3.281, 4.947, 3.281, 4.947, 9.925, 5.222, 3.281, 5.222, 9.925, 5.497, 9.925, 5.772, 3.281, 5.497, 3.281, 3.573, 3.281, 3.573, 9.925, 3.848, 9.925, 3.848, 3.281, 2.886, 7.832, 2.749, 9.925, 3.023, 9.925, 3.298, 9.925, 3.573, 9.925, 3.573, 3.281, 3.298, 3.281, 4.947, 9.925, 4.947, 3.281, 4.673, 3.281, 4.673, 9.925, 4.673, 9.925, 4.673, 3.281, 4.398, 3.281, 4.398, 9.925, 5.772, 3.281, 5.772, 9.925, 6.047, 3.281, 1.206, 3.331e-16, 4.64, 3.433, 4.64, 4.64, 1.206, 8.073, -3.553e-14, 8.073, -3.433, 4.64, -3.433, 3.433, 0.0, -1.323e-23, 4.123, 3.281, 4.123, 9.925, 4.398, 9.925, 4.398, 3.281, 0.2749, 9.925, 0.5497, 9.925, 0.5497, 3.281, 0.2749, 3.281, 8.108, 7.832, 8.108, 5.374, 7.971, 3.281, 7.696, 3.281, 7.696, 9.925, 7.971, 9.925, 7.146, 3.281, 7.146, 9.925, 7.421, 9.925, 7.421, 3.281, 6.322, 9.925, 6.322, 3.281, 6.047, 3.281, 5.772, 9.925, 6.047, 9.925, 8.108, 5.374, 8.246, 3.281, 7.971, 3.281, 6.322, 3.281, 6.322, 9.925, 6.597, 9.925, 6.597, 3.281, 6.871, 9.925, 6.871, 3.281, 6.597, 3.281, 6.597, 9.925, 7.421, 3.281, 7.421, 9.925, 7.696, 9.925, 7.696, 3.281, 9.895, 9.925, 9.895, 3.281, 9.62, 3.281, 9.62, 9.925, 8.108, 5.374, 8.108, 7.832, 8.246, 9.925, 8.521, 9.925, 8.521, 3.281, 8.246, 3.281, 8.521, 3.281, 8.521, 9.925, 8.795, 9.925, 8.795, 3.281, 8.246, 9.925, 8.108, 7.832, 7.971, 9.925, 10.99, 9.925, 10.99, 3.281, 10.72, 3.281, 10.58, 5.374, 10.58, 7.832, 10.72, 9.925, 10.58, 7.832, 10.58, 5.374, 10.44, 3.281, 10.17, 3.281, 10.17, 9.925, 10.44, 9.925, 9.07, 9.925, 9.345, 9.925, 9.345, 3.281, 9.07, 3.281, 8.795, 3.281, 8.795, 9.925, 9.07, 9.925, 9.07, 3.281, 11.27, 9.925, 11.27, 3.281, 10.99, 3.281, 10.99, 9.925, 10.72, 9.925, 10.58, 7.832, 10.44, 9.925, 10.58, 5.374, 10.72, 3.281, 10.44, 3.281, 9.345, 3.281, 9.345, 9.925, 9.62, 9.925, 9.62, 3.281, 5.772, 9.925, 5.772, 3.281, 5.497, 9.925, 9.895, 3.281, 9.895, 9.925, 10.17, 9.925, 10.17, 3.281, 11.54, 3.281, 11.27, 9.925, 11.54, 9.925, 39.7, 1.312, 0.0, 1.312, 0.0, 0.0, 39.7, 0.0, 6.871, 3.281, 6.871, 9.925, 7.146, 9.925, 7.146, 3.281, -5.709, 0.853, -4.856, 1.323e-23, -4.441e-15, -1.323e-23, 0.853, 0.853, 0.853, 5.709, -1.499e-14, 6.562, -4.856, 6.562, -5.709, 5.709, -0.853, 0.853, 4.441e-15, -1.323e-23, 4.856, 1.323e-23, 5.709, 0.853, 5.709, 5.709, 4.856, 6.562, 1.544e-14, 6.562, -0.853, 5.709, 0.1024, 0.0, 0.1024, 4.856, 0.0, 4.856, 0.0, 0.0, 0.1024, 0.0, 0.1024, 1.206, 0.0, 1.206, 0.0, 0.0, 0.1024, 0.0, 0.1024, 1.206, 0.0, 1.206, 0.0, 0.0, 0.1024, 0.0, 0.1024, 4.856, 0.0, 4.856, 0.0, 0.0, 0.1024, 0.0, 0.1024, 1.206, 0.0, 1.206, 0.0, 0.0, 39.7, 0.0, 39.7, 1.148, 0.0, 1.148, 0.0, 0.0, 39.7, 0.0, 39.7, 3.117, 0.0, 3.117, 0.0, 0.0, 4.441e-15, -1.323e-23, 4.856, 1.323e-23, 5.709, 0.853, 5.709, 5.709, 4.856, 6.562, 1.588e-14, 6.562, -0.853, 5.709, -0.853, 0.853, 0.1024, 0.0, 0.1024, 1.206, 0.0, 1.206, 0.0, 0.0, 0.1024, 0.0, 0.1024, 4.856, 0.0, 4.856, 0.0, 0.0, 0.1024, 0.0, 0.1024, 1.206, 0.0, 1.206, 0.0, 0.0, 0.1024, 0.0, 0.1024, 1.206, 0.0, 1.206, 0.0, 0.0, 0.1024, 0.0, 0.1024, 1.206, 0.0, 1.206, 0.0, 0.0, 0.1024, 0.0, 0.1024, 4.856, 0.0, 4.856, 0.0, 0.0, -1.791, 2.312, -1.71, 2.574, -1.731, 2.693, -1.826, 2.439, -1.884, 2.174, -1.903, 1.903, -1.832, 2.04, 0.1024, 0.0, 0.1024, 2.428, 7.55e-15, 2.428, 0.0, 0.0, 0.1024, 0.0, 0.1024, 2.428, -7.994e-15, 2.428, 0.0, 0.0, 1.791, 1.494, 1.71, 1.232, 1.591, 0.9843, 1.436, 0.7574, 1.25, 0.5561, 1.035, 0.3849, 1.246, 0.4648, 1.438, 0.6568, 1.601, 0.8741, 1.731, 1.112, 1.826, 1.367, 1.884, 1.632, 1.832, 1.766, -1.791, 1.494, -1.832, 1.766, -1.832, 2.04, -1.903, 1.903, -1.884, 1.632, -1.826, 1.367, -1.731, 1.112, -1.601, 0.8741, -1.438, 0.6568, -1.246, 0.4648, -1.029, 0.3021, -0.7905, 0.172, -0.5361, 0.07708, -0.2708, 0.01937, 1.23e-14, 0.0, 0.2708, 0.01937, 0.5361, 0.07708, 0.7905, 0.172, 1.029, 0.3021, 1.246, 0.4648, 1.438, 0.6568, 1.601, 0.8741, 1.731, 1.112, 1.826, 1.367, 1.884, 1.632, 1.903, 1.903, 1.884, 2.174, 1.826, 2.439, 1.731, 2.693, 1.601, 2.932, 1.438, 3.149, 1.246, 3.341, 1.029, 3.504, 0.7905, 3.634, 0.5361, 3.729, 0.2708, 3.786, -6.148e-15, 3.806, -0.2708, 3.786, -0.5361, 3.729, -0.7905, 3.634, -1.029, 3.504, -1.246, 3.341, -1.438, 3.149, -1.601, 2.932, -1.731, 2.693, -1.71, 2.574, -1.591, 2.822, -1.436, 3.048, -1.25, 3.25, -1.035, 3.421, -0.7972, 3.558, -0.5415, 3.659, -0.2738, 3.72, 5.936e-15, 3.74, 0.2738, 3.72, 0.5415, 3.659, 0.7972, 3.558, 1.035, 3.421, 1.25, 3.25, 1.436, 3.048, 1.591, 2.822, 1.71, 2.574, 1.791, 2.312, 1.832, 2.04, 1.832, 1.766, 1.791, 1.494, 1.71, 1.232, 1.591, 0.9843, 1.436, 0.7574, 1.25, 0.5561, 1.035, 0.3849, 0.7972, 0.2476, 0.5415, 0.1472, 0.2738, 0.08614, -1.187e-14, 0.06562, -0.2738, 0.08614, -0.5415, 0.1472, -0.7972, 0.2476, -1.035, 0.3849, -1.25, 0.5561, -1.436, 0.7574, -1.591, 0.9843, -1.71, 1.232, 6.148e-15, 3.806, -0.2708, 3.786, -0.5361, 3.729, -0.7905, 3.634, -1.029, 3.504, -1.246, 3.341, -1.438, 3.149, -1.601, 2.932, -1.731, 2.693, -1.826, 2.439, -1.884, 2.174, -1.903, 1.903, -1.884, 1.632, -1.826, 1.367, -1.731, 1.112, -1.601, 0.8741, -1.438, 0.6568, -1.246, 0.4648, -1.029, 0.3021, -0.7905, 0.172, -0.5361, 0.07708, -0.2708, 0.01937, 0.0, 0.0, 0.2708, 0.01937, 0.5361, 0.07708, 0.7905, 0.172, 1.029, 0.3021, 1.246, 0.4648, 1.438, 0.6568, 1.601, 0.8741, 1.731, 1.112, 1.826, 1.367, 1.884, 1.632, 1.903, 1.903, 1.884, 2.174, 1.826, 2.439, 1.731, 2.693, 1.71, 2.574, 1.791, 2.312, 1.832, 2.04, 1.832, 1.766, 1.791, 1.494, 1.71, 1.232, 1.591, 0.9843, 1.436, 0.7574, 1.25, 0.5561, 1.035, 0.3849, 0.7972, 0.2476, 0.5415, 0.1472, 0.2738, 0.08614, -1.616e-27, 0.06562, -0.2738, 0.08614, -0.5415, 0.1472, -0.7972, 0.2476, -1.035, 0.3849, -1.25, 0.5561, -1.436, 0.7574, -1.591, 0.9843, -1.71, 1.232, -1.791, 1.494, -1.832, 1.766, -1.832, 2.04, -1.791, 2.312, -1.71, 2.574, -1.591, 2.822, -1.436, 3.048, -1.25, 3.25, -1.035, 3.421, -0.7972, 3.558, -0.5415, 3.659, -0.2738, 3.72, -5.936e-15, 3.74, 0.2738, 3.72, 0.5415, 3.659, 0.7972, 3.558, 1.035, 3.421, 1.246, 3.341, 1.029, 3.504, 0.7905, 3.634, 0.5361, 3.729, 0.2708, 3.786, 6.793, 0.0, 6.793, 6.644, 6.522, 6.644, 6.522, -2.282e-24, 10.33, 6.644, 10.33, -4.519e-16, 10.6, -1.069e-15, 10.6, 6.644, 8.288, 2.083, 8.288, 4.561, 8.152, 6.644, 7.88, 6.644, 7.88, 2.282e-24, 8.152, -2.282e-24, 7.608, -2.282e-24, 7.608, 6.644, 7.337, 6.644, 7.337, 0.0, 8.288, 4.561, 8.288, 2.083, 8.424, -2.282e-24, 8.695, 0.0, 8.695, 6.644, 8.424, 6.644, 6.522, -2.282e-24, 6.522, 6.644, 6.25, 6.644, 5.978, 6.644, 6.25, -2.282e-24, 7.065, 6.644, 6.793, 6.644, 6.793, 0.0, 7.065, -2.282e-24, 8.152, -2.282e-24, 8.424, -2.282e-24, 8.288, 2.083, 7.608, 6.644, 7.608, -2.282e-24, 7.88, 2.282e-24, 7.88, 6.644, 8.967, 6.644, 8.695, 6.644, 8.695, 0.0, 8.967, 0.0, 9.782, 6.644, 9.782, -1.141e-24, 10.05, 1.141e-24, 10.05, 6.644, 10.05, 1.141e-24, 10.33, 3.423e-24, 10.33, 6.644, 10.05, 6.644, 8.288, 4.561, 8.424, 6.644, 8.152, 6.644, 9.239, 0.0, 9.511, 2.282e-24, 9.511, 6.644, 9.239, 6.644, 10.87, 6.644, 10.87, 0.0, 11.14, -1.141e-24, 11.14, 6.644, 11.41, 0.0, 11.41, 6.644, 11.14, 6.644, 11.14, -1.141e-24, 11.96, 1.141e-24, 11.68, 6.644, 11.41, 6.644, 11.41, 0.0, 11.68, 1.141e-24, 7.065, 6.644, 7.065, -2.282e-24, 7.337, 0.0, 7.337, 6.644, 10.87, 0.0, 10.87, 6.644, 10.6, 6.644, 10.6, -1.141e-24, 9.782, -1.141e-24, 9.782, 6.644, 9.511, 6.644, 9.511, 2.282e-24, 5.978, -9.902e-16, 5.978, 6.644, 5.706, 6.644, 5.978, 6.644, 5.978, 0.0, 6.25, -2.282e-24, 3.433, 3.433, 3.433, 4.64, 3.642e-14, 8.073, -1.206, 8.073, -4.64, 4.64, -4.64, 3.433, -1.206, -1.11e-16, 3.14e-16, 3.14e-16, 1.087, 6.644, 0.8152, 6.644, 0.8152, -1.826e-23, 1.087, 0.0, 0.5435, 6.644, 0.5435, 1.826e-23, 0.8152, -1.826e-23, 0.8152, 6.644, 1.63, 6.644, 1.63, 0.0, 1.902, -9.128e-24, 1.902, 6.644, 1.63, 0.0, 1.63, 6.644, 1.359, 6.644, 1.359, -9.128e-24, 2.31, 4.561, 2.31, 2.083, 2.446, -4.564e-24, 2.717, 4.564e-24, 2.717, 6.644, 2.446, 6.644, 2.174, 0.0, 2.446, -4.564e-24, 2.31, 2.083, 2.31, 2.083, 2.31, 4.561, 2.174, 6.644, 1.902, 6.644, 1.902, -9.128e-24, 2.174, 0.0, 0.2717, -3.651e-23, 0.5435, 1.826e-23, 0.5435, 6.644, 0.2717, 6.644, 0.0, 6.644, 5.978, -2.282e-24, 5.706, 6.644, 5.435, 6.644, 5.435, 0.0, 5.706, 0.0, 4.891, 0.0, 4.891, 6.644, 4.619, 6.644, 4.619, 0.0, 4.891, 6.644, 4.891, 0.0, 5.163, 0.0, 5.163, 6.644, 2.31, 4.561, 2.446, 6.644, 2.174, 6.644, 5.435, 0.0, 5.435, 6.644, 5.163, 6.644, 5.163, 0.0, 3.533, -4.564e-24, 3.804, 4.564e-24, 3.668, 2.083, 3.668, 4.561, 3.668, 2.083, 3.804, 4.564e-24, 4.076, 0.0, 4.076, 6.644, 3.804, 6.644, 8.967, 6.644, 8.967, 0.0, 9.239, 0.0, 9.239, 6.644, 3.261, 0.0, 3.533, -4.564e-24, 3.668, 2.083, 3.668, 4.561, 3.533, 6.644, 3.261, 6.644, 2.989, 6.644, 2.717, 6.644, 2.717, 4.564e-24, 2.989, 0.0, 3.804, 6.644, 3.533, 6.644, 3.668, 4.561, 4.348, 6.644, 4.348, 0.0, 4.619, 0.0, 4.619, 6.644, 4.076, 6.644, 4.076, 0.0, 4.348, 0.0, 4.348, 6.644, 2.989, 6.644, 2.989, 0.0, 3.261, 0.0, 3.261, 6.644, 1.087, 6.644, 1.087, 0.0, 1.359, -9.128e-24, 1.359, 6.644, 5.978, -2.282e-24, 5.978, 6.644, 5.706, 6.644, 5.497, 3.281, 5.497, 9.925, 5.772, 9.925, 5.772, 3.281, 8.108, 5.374, 8.108, 7.832, 8.246, 9.925, 8.521, 9.925, 8.521, 3.281, 8.246, 3.281, 6.871, 9.925, 6.871, 3.281, 6.597, 3.281, 6.597, 9.925, 6.322, 9.925, 6.322, 3.281, 6.047, 3.281, 5.772, 9.925, 6.047, 9.925, 8.108, 5.374, 8.246, 3.281, 7.971, 3.281, 6.322, 3.281, 6.322, 9.925, 6.597, 9.925, 6.597, 3.281, 7.421, 9.925, 7.421, 3.281, 7.146, 3.281, 7.146, 9.925, 7.421, 3.281, 7.421, 9.925, 7.696, 9.925, 7.696, 3.281, 9.895, 9.925, 9.895, 3.281, 9.62, 3.281, 9.62, 9.925, 8.246, 9.925, 8.108, 7.832, 7.971, 9.925, 8.108, 7.832, 8.108, 5.374, 7.971, 3.281, 7.696, 3.281, 7.696, 9.925, 7.971, 9.925, 9.62, 3.281, 9.345, 3.281, 9.345, 9.925, 9.62, 9.925, 8.795, 3.281, 8.795, 9.925, 9.07, 9.925, 9.07, 3.281, 10.72, 3.281, 10.72, 9.925, 10.99, 9.925, 10.99, 3.281, 10.17, 3.281, 10.17, 9.925, 10.44, 9.925, 10.44, 3.281, 9.345, 3.281, 9.07, 3.281, 9.07, 9.925, 9.345, 9.925, 8.521, 3.281, 8.521, 9.925, 8.795, 9.925, 8.795, 3.281, 11.54, 3.281, 11.27, 3.281, 10.99, 3.281, 10.99, 9.925, 11.27, 9.925, 11.68, 6.644, 11.68, -7.239e-16, 11.96, -7.862e-16, 11.96, 6.644, 10.72, 9.925, 10.72, 3.281, 10.44, 3.281, 10.44, 9.925, 6.871, 3.281, 6.871, 9.925, 7.146, 9.925, 7.146, 3.281, 9.895, 3.281, 9.895, 9.925, 10.17, 9.925, 10.17, 3.281, 1.237, 5.374, 1.374, 3.281, 1.099, 3.281, 1.237, 7.832, 1.237, 5.374, 1.099, 3.281, 0.8246, 3.281, 0.8246, 9.925, 1.099, 9.925, 0.0, 9.925, 0.2749, 9.925, 0.2749, 3.281, -1.261e-24, 3.281, 1.649, 3.281, 1.374, 3.281, 1.237, 5.374, 1.237, 7.832, 1.374, 9.925, 1.649, 9.925, 2.886, 5.374, 3.023, 3.281, 2.749, 3.281, 2.474, 3.281, 2.474, 9.925, 2.749, 9.925, 2.886, 7.832, 2.886, 5.374, 2.749, 3.281, 2.199, 9.925, 2.199, 3.281, 1.924, 3.281, 1.924, 9.925, 0.5497, 3.281, 0.5497, 9.925, 0.8246, 9.925, 0.8246, 3.281, 4.123, 9.925, 4.123, 3.281, 3.848, 3.281, 3.848, 9.925, 5.978, 6.644, 5.978, -9.902e-16, 6.25, -1.052e-15, 1.099, 9.925, 1.374, 9.925, 1.237, 7.832, 1.924, 9.925, 1.924, 3.281, 1.649, 3.281, 1.649, 9.925, 4.81, 5.374, 4.947, 3.281, 4.673, 3.281, 5.222, 3.281, 4.947, 3.281, 4.81, 5.374, 4.81, 7.832, 4.947, 9.925, 5.222, 9.925, 5.222, 3.281, 5.222, 9.925, 5.497, 9.925, 5.497, 3.281, 2.474, 9.925, 2.474, 3.281, 2.199, 3.281, 2.199, 9.925, 3.848, 3.281, 3.573, 3.281, 3.573, 9.925, 3.848, 9.925, 3.298, 9.925, 3.298, 3.281, 3.023, 3.281, 2.886, 5.374, 2.886, 7.832, 3.023, 9.925, 2.886, 7.832, 2.749, 9.925, 3.023, 9.925, 3.573, 3.281, 3.298, 3.281, 3.298, 9.925, 3.573, 9.925, 4.947, 9.925, 4.81, 7.832, 4.673, 9.925, 4.398, 3.281, 4.398, 9.925, 4.673, 9.925, 4.81, 7.832, 4.81, 5.374, 4.673, 3.281, 5.772, 9.925, 6.047, 3.281, 5.772, 3.281, 4.123, 3.281, 4.123, 9.925, 4.398, 9.925, 4.398, 3.281, 0.1024, 0.0, 0.1024, 1.206, 0.0, 1.206, 0.0, 0.0, 1.886, 0.08202, 1.969, 0.08202, 1.969, 3.199, 1.886, 3.199, -1.247, 3.281, -2.625, 3.281, -2.625, 3.199, -1.969, 3.199, -1.969, 0.08202, -2.625, 0.08202, -2.625, 0.0, 5.329e-15, 2.006e-16, 5.107e-15, 0.08202, -0.6562, 0.08202, -0.7382, 0.08202, -1.886, 0.08202, -1.886, 3.199, -0.7382, 3.199, 1.323e-23, 3.281, 0.0, 3.199, 0.6562, 3.199, 0.6562, 0.08202, -5.107e-15, 0.08202, -5.329e-15, 2.006e-16, 2.625, -1.323e-23, 2.625, 0.08202, 1.969, 0.08202, 1.886, 0.08202, 0.7382, 0.08202, 0.7382, 3.199, 1.886, 3.199, 1.969, 3.199, 2.625, 3.199, 2.625, 3.281, 39.7, 0.0, 39.7, 0.08202, 0.0, 0.08202, 0.0, 0.0, 39.7, 0.0, 39.7, 0.6562, 0.0, 0.6562, 0.0, 0.0, 39.7, 0.0, 39.7, 3.117, 0.0, 3.117, 0.0, 0.0, 39.7, 0.0, 39.7, 0.6562, 0.0, 0.6562, 0.0, 0.0, 39.7, 0.0, 39.7, 0.08202, 0.0, 0.08202, 0.0, 0.0, 39.7, 0.0, 39.7, 0.08202, 0.0, 0.08202, 0.0, 0.0, 0.1024, 0.0, 0.1024, 4.856, 0.0, 4.856, 0.0, 0.0, 39.7, 0.0, 39.7, 3.117, 0.0, 3.117, 0.0, 0.0, 39.7, 0.0, 39.7, 0.6562, 0.0, 0.6562, 0.0, 0.0, 39.7, 0.0, 39.7, 0.08202, 0.0, 0.08202, 0.0, 0.0, 0.1024, 0.0, 0.1024, 4.856, 0.0, 4.856, 0.0, 0.0, 39.7, 0.0, 39.7, 1.148, 0.0, 1.148, 0.0, 0.0, 39.7, 0.0, 39.7, 3.117, 0.0, 3.117, 0.0, 0.0])
me_mesh_689.materials.append(mat_materiales_t_metal_vigas_001)
me_mesh_689.use_remesh_fix_poles = True
me_mesh_689.use_remesh_preserve_attributes = False
me_mesh_689.update()
me_mesh_689.normals_split_custom_set([tuple(v) for v in zip(*[iter([-7.294e-07, 0.0, 1.0, -9.394e-07, 0.0, 1.0, -9.394e-07, 0.0, 1.0, -8.278e-07, 0.0, 1.0, 1.397e-07, 0.0, 1.0, -9.394e-07, 0.0, 1.0, -9.394e-07, 0.0, 1.0, -9.394e-07, 0.0, 1.0, 2.776e-08, 0.0, 1.0, -0.7071, 0.7071, 0.0, -0.7071, 0.7071, 0.0, -0.7071, 0.7071, 0.0, -0.7071, 0.7071, 0.0, 0.0, -1.0, 8.886e-07, 0.0, -1.0, 8.886e-07, 0.0, -1.0, 8.886e-07, 0.0, -1.0, 8.886e-07, 0.7071, 0.7071, 0.0, 0.7071, 0.7071, 0.0, 0.7071, 0.7071, 0.0, 0.7071, 0.7071, 0.0, 1.0, 0.0, 0.0, 1.0, 0.0, 0.0, 1.0, 0.0, 0.0, 1.0, 0.0, 0.0, 0.7071, -0.7071, 0.0, 0.7071, -0.7071, 0.0, 0.7071, -0.7071, 0.0, 0.7071, -0.7071, 0.0, -0.7071, -0.7071, 0.0, -0.7071, -0.7071, 0.0, -0.7071, -0.7071, 0.0, -0.7071, -0.7071, 0.0, 3.652e-08, 0.0, 1.0, 2.815e-07, 0.0, 1.0, 3.276e-08, 0.0, 1.0, 2.821e-07, 0.0, 1.0, -8.597e-09, 0.0, -1.0, -8.597e-09, 0.0, -1.0, -8.597e-09, 0.0, -1.0, -8.597e-09, 0.0, -1.0, -8.597e-09, 0.0, -1.0, -8.597e-09, 0.0, -1.0, -8.597e-09, 0.0, -1.0, -8.597e-09, 0.0, -1.0, -0.7071, 0.7071, 0.0, -0.7071, 0.7071, 0.0, -0.7071, 0.7071, 0.0, -0.7071, 0.7071, 0.0, 0.7071, 0.7071, 0.0, 0.7071, 0.7071, 0.0, 0.7071, 0.7071, 0.0, 0.7071, 0.7071, 0.0, 1.0, 0.0, 0.0, 1.0, 0.0, 0.0, 1.0, 0.0, 0.0, 1.0, 0.0, 0.0, 0.7071, -0.7071, 0.0, 0.7071, -0.7071, 0.0, 0.7071, -0.7071, 0.0, 0.7071, -0.7071, 0.0, -0.7071, -0.7071, 0.0, -0.7071, -0.7071, 0.0, -0.7071, -0.7071, 0.0, -0.7071, -0.7071, 0.0, 0.0, 0.0, 1.0, 0.0, 0.0, 1.0, 0.0, 0.0, 1.0, 0.0, 0.0, 1.0, 1.146e-08, 0.0, -1.0, 1.146e-08, 0.0, -1.0, 1.146e-08, 0.0, -1.0, 1.146e-08, 0.0, -1.0, 1.146e-08, 0.0, -1.0, 1.146e-08, 0.0, -1.0, 1.146e-08, 0.0, -1.0, 1.146e-08, 0.0, -1.0, 3.162e-07, 0.0, 1.0, 3.162e-07, 0.0, 1.0, 3.162e-07, 0.0, 1.0, 3.162e-07, 0.0, 1.0, 2.821e-07, 0.0, 1.0, 3.276e-08, 0.0, 1.0, 3.162e-07, 0.0, 1.0, 3.162e-07, 0.0, 1.0, 3.162e-07, 0.0, 1.0, 3.162e-07, 0.0, 1.0, 3.162e-07, 0.0, 1.0, 3.162e-07, 0.0, 1.0, 3.162e-07, 0.0, 1.0, 3.162e-07, 0.0, 1.0, 3.162e-07, 0.0, 1.0, 3.162e-07, 0.0, 1.0, 3.162e-07, 0.0, 1.0, 3.162e-07, 0.0, 1.0, 3.162e-07, 0.0, 1.0, 3.162e-07, 0.0, 1.0, 3.162e-07, 0.0, 1.0, 3.162e-07, 0.0, 1.0, 3.162e-07, 0.0, 1.0, 3.162e-07, 0.0, 1.0, 3.162e-07, 0.0, 1.0, 3.162e-07, 0.0, 1.0, 3.162e-07, 0.0, 1.0, 3.162e-07, 0.0, 1.0, 3.162e-07, 0.0, 1.0, 3.162e-07, 0.0, 1.0, 3.162e-07, 0.0, 1.0, 3.162e-07, 0.0, 1.0, 3.162e-07, 0.0, 1.0, 3.162e-07, 0.0, 1.0, 3.162e-07, 0.0, 1.0, 3.162e-07, 0.0, 1.0, 3.162e-07, 0.0, 1.0, 3.162e-07, 0.0, 1.0, 3.162e-07, 0.0, 1.0, 3.162e-07, 0.0, 1.0, 3.162e-07, 0.0, 1.0, 3.162e-07, 0.0, 1.0, 3.162e-07, 0.0, 1.0, 3.162e-07, 0.0, 1.0, 3.162e-07, 0.0, 1.0, 3.162e-07, 0.0, 1.0, 3.162e-07, 0.0, 1.0, 3.162e-07, 0.0, 1.0, 2.815e-07, 0.0, 1.0, 3.652e-08, 0.0, 1.0, 3.162e-07, 0.0, 1.0, 3.162e-07, 0.0, 1.0, 3.162e-07, 0.0, 1.0, 3.162e-07, 0.0, 1.0, 3.162e-07, 0.0, 1.0, 3.162e-07, 0.0, 1.0, 3.162e-07, 0.0, 1.0, 3.162e-07, 0.0, 1.0, 3.162e-07, 0.0, 1.0, 3.162e-07, 0.0, 1.0, 3.162e-07, 0.0, 1.0, 3.162e-07, 0.0, 1.0, 3.162e-07, 0.0, 1.0, 3.162e-07, 0.0, 1.0, 3.162e-07, 0.0, 1.0, 3.162e-07, 0.0, 1.0, 3.162e-07, 0.0, 1.0, 3.162e-07, 0.0, 1.0, 3.162e-07, 0.0, 1.0, 3.162e-07, 0.0, 1.0, 3.162e-07, 0.0, 1.0, 3.162e-07, 0.0, 1.0, 3.162e-07, 0.0, 1.0, 3.162e-07, 0.0, 1.0, 3.162e-07, 0.0, 1.0, 3.162e-07, 0.0, 1.0, 3.162e-07, 0.0, 1.0, 3.162e-07, 0.0, 1.0, 3.162e-07, 0.0, 1.0, 3.162e-07, 0.0, 1.0, 3.162e-07, 0.0, 1.0, 3.162e-07, 0.0, 1.0, 3.162e-07, 0.0, 1.0, 3.162e-07, 0.0, 1.0, 3.162e-07, 0.0, 1.0, 3.162e-07, 0.0, 1.0, 0.99, -0.1408, -0.002071, 0.9569, -0.2903, -0.001604, 0.9549, -0.297, 0.001855, 0.9884, -0.1516, 0.0002295, 0.0, 0.0, 1.0, 0.0, 0.0, 1.0, 0.0, 0.0, 1.0, 0.0, 0.0, 1.0, 0.0, 0.0, 1.0, 0.0, 0.0, 1.0, 0.0, 0.0, 1.0, 0.0, 0.0, 1.0, 0.0, 1.0, 0.0, 0.0, 1.0, 0.0, 0.0, 1.0, 0.0, 0.0, 1.0, 0.0, 4.254e-06, 0.0, -1.0, 4.254e-06, 0.0, -1.0, 4.254e-06, 0.0, -1.0, 4.254e-06, 0.0, -1.0, 4.254e-06, 0.0, -1.0, 3.932e-06, 0.0, -1.0, 4.221e-06, 0.0, -1.0, 4.254e-06, 0.0, -1.0, 4.254e-06, 0.0, -1.0, 4.254e-06, 0.0, -1.0, 4.254e-06, 0.0, -1.0, 4.254e-06, 0.0, -1.0, 4.254e-06, 0.0, -1.0, 4.254e-06, 0.0, -1.0, 4.254e-06, 0.0, -1.0, 4.254e-06, 0.0, -1.0, 4.254e-06, 0.0, -1.0, 4.254e-06, 0.0, -1.0, 4.254e-06, 0.0, -1.0, 4.254e-06, 0.0, -1.0, 4.254e-06, 0.0, -1.0, 4.254e-06, 0.0, -1.0, 4.254e-06, 0.0, -1.0, 4.254e-06, 0.0, -1.0, 4.254e-06, 0.0, -1.0, 4.254e-06, 0.0, -1.0, 4.254e-06, 0.0, -1.0, 4.254e-06, 0.0, -1.0, 4.254e-06, 0.0, -1.0, 4.254e-06, 0.0, -1.0, 4.254e-06, 0.0, -1.0, 4.254e-06, 0.0, -1.0, 4.254e-06, 0.0, -1.0, 4.254e-06, 0.0, -1.0, 4.254e-06, 0.0, -1.0, 4.254e-06, 0.0, -1.0, 4.254e-06, 0.0, -1.0, 4.254e-06, 0.0, -1.0, 4.254e-06, 0.0, -1.0, 4.254e-06, 0.0, -1.0, 4.254e-06, 0.0, -1.0, 4.254e-06, 0.0, -1.0, 4.198e-06, 0.0, -1.0, 3.95e-06, 0.0, -1.0, 4.254e-06, 0.0, -1.0, 4.254e-06, 0.0, -1.0, 4.254e-06, 0.0, -1.0, 4.254e-06, 0.0, -1.0, 4.254e-06, 0.0, -1.0, 4.254e-06, 0.0, -1.0, 4.254e-06, 0.0, -1.0, 4.254e-06, 0.0, -1.0, 4.254e-06, 0.0, -1.0, 4.254e-06, 0.0, -1.0, 4.254e-06, 0.0, -1.0, 4.254e-06, 0.0, -1.0, 4.254e-06, 0.0, -1.0, 4.254e-06, 0.0, -1.0, 4.254e-06, 0.0, -1.0, 4.254e-06, 0.0, -1.0, 4.254e-06, 0.0, -1.0, 4.254e-06, 0.0, -1.0, 4.254e-06, 0.0, -1.0, 4.254e-06, 0.0, -1.0, 4.254e-06, 0.0, -1.0, 4.254e-06, 0.0, -1.0, 4.254e-06, 0.0, -1.0, 4.254e-06, 0.0, -1.0, 4.254e-06, 0.0, -1.0, 4.254e-06, 0.0, -1.0, 4.254e-06, 0.0, -1.0, 4.254e-06, 0.0, -1.0, 4.254e-06, 0.0, -1.0, 4.254e-06, 0.0, -1.0, 4.254e-06, 0.0, -1.0, 4.254e-06, 0.0, -1.0, 4.254e-06, 0.0, -1.0, -0.909, -0.4168, 0.001798, -0.9094, -0.416, -0.002291, -0.9665, -0.2568, -0.005104, -0.9664, -0.2571, 0.005094, -0.5283, -0.8491, 0.0008241, -0.5304, -0.8478, -0.001799, -0.6556, -0.7551, -0.0008292, -0.6543, -0.7563, 0.0009144, -0.5304, -0.8478, -0.001799, -0.5283, -0.8491, 0.0008241, -0.4054, -0.9142, 0.001388, -0.3495, -0.9369, -4.853e-05, -0.3495, -0.9369, 4.853e-05, -0.4054, -0.9142, -0.001289, -0.7587, -0.6513, -0.0151, -0.7581, -0.6521, 0.01034, -0.6543, -0.7563, 0.0009144, -0.6556, -0.7551, -0.0008292, -0.02142, -0.9997, -0.01003, -0.1553, -0.9879, -0.002306, -0.1551, -0.9879, 0.0008823, -0.009602, -0.9999, 0.007117, -0.1551, -0.9879, 0.0008823, -0.1553, -0.9879, -0.002306, -0.2923, -0.9563, -0.001339, -0.3495, -0.9369, 4.853e-05, -0.3495, -0.9369, -4.853e-05, -0.2923, -0.9563, 0.001388, -0.4054, -0.9142, 0.001388, -0.2923, -0.9563, 0.001388, -0.3495, -0.9369, -4.853e-05, -0.8526, -0.5225, -0.01006, -0.9094, -0.416, -0.002291, -0.909, -0.4168, 0.001798, -0.8464, -0.5325, 0.0071, -0.9927, -0.1207, 0.001718, -0.9664, -0.2571, 0.005094, -0.9665, -0.2568, -0.005104, -0.9888, -0.149, -0.001354, -0.9998, -0.007651, 0.01926, 0.4147, -0.91, -0.0009192, 0.4158, -0.9095, 0.00224, 0.5411, -0.841, 0.002307, 0.5396, -0.8419, -0.001993, 0.6476, -0.762, 0.00712, 0.6385, -0.7696, -0.01005, 0.5396, -0.8419, -0.001993, 0.5411, -0.841, 0.002307, 0.9998, -0.009604, -0.01973, 0.9928, -0.1198, -0.002418, 0.9664, -0.2572, -0.005102, 0.9653, -0.2612, 0.004907, 0.9888, -0.1489, 0.001358, 0.1392, -0.9902, 0.01051, 0.2815, -0.9596, 0.002455, 0.2809, -0.9597, -0.0007941, 0.1377, -0.9904, -0.0151, 0.8417, -0.54, 0.0009252, 0.8408, -0.5414, -0.0008384, 0.7526, -0.6583, -0.01506, 0.7533, -0.6576, 0.01033, -0.3495, -0.9369, 4.853e-05, -0.2923, -0.9563, -0.001339, -0.4054, -0.9142, -0.001289, 0.4158, -0.9095, 0.00224, 0.4147, -0.91, -0.0009192, 0.2809, -0.9597, -0.0007941, 0.2815, -0.9596, 0.002455, 0.02142, 0.9997, -0.01003, 0.003855, 0.9999, 0.01137, -0.1392, 0.9902, 0.01056, -0.1377, 0.9904, -0.0151, 0.909, -0.4168, -0.001723, 0.91, -0.4146, 0.0008243, 0.9653, -0.2612, 0.004907, 0.9664, -0.2572, -0.005102, 0.91, -0.4146, 0.0008243, 0.909, -0.4168, -0.001723, 0.8408, -0.5414, -0.0008384, 0.8417, -0.54, 0.0009252, -0.02142, -0.9997, -0.01003, -0.009602, -0.9999, 0.007117, 0.1392, -0.9902, 0.01051, 0.1377, -0.9904, -0.0151, 0.6385, -0.7696, -0.01005, 0.6476, -0.762, 0.00712, 0.7533, -0.6576, 0.01033, 0.7526, -0.6583, -0.01506, 0.9897, 0.1428, -0.01047, 0.9881, 0.1539, 0.001975, 0.998, 0.04417, 0.04419, 0.996, -0.0008987, -0.08969, 0.9927, 0.1207, 0.001762, 0.9999, 0.004881, 0.0122, 0.9998, 0.01126, -0.01876, 0.0, -1.0, 0.0, 0.0, -1.0, 0.0, 0.0, -1.0, 0.0, 0.0, -1.0, 0.0, 0.9093, 0.4162, 0.0009192, 0.9094, 0.4159, -0.002259, 0.9653, 0.261, -0.004979, 0.9664, 0.257, 0.005039, 0.5993, 0.8005, 4.851e-05, 0.5993, 0.8005, -4.851e-05, 0.5499, 0.8352, 0.001388, 0.4271, 0.9042, 0.0009194, 0.4293, 0.9031, -0.001588, 0.5499, 0.8352, -0.001339, 0.8457, 0.5331, -0.02199, 0.8416, 0.5399, 0.01197, 0.7516, 0.6596, 0.008136, 0.7497, 0.6616, -0.01505, 0.0, 0.0, -1.0, 0.0, 0.0, -1.0, 0.0, 0.0, -1.0, 0.0, 0.0, -1.0, 0.0, 0.0, -1.0, 0.9664, 0.257, 0.005039, 0.9653, 0.261, -0.004979, 0.9888, 0.149, -0.001354, 0.9998, -0.01127, 0.01887, 0.9928, 0.1198, 0.002418, 0.2809, 0.9598, 0.0008255, 0.2832, 0.9591, -0.001722, 0.4293, 0.9031, -0.001588, 0.4271, 0.9042, 0.0009194, 0.8457, 0.5331, -0.02199, 0.9094, 0.4159, -0.002259, 0.9093, 0.4162, 0.0009192, 0.8416, 0.5399, 0.01197, 0.5499, 0.8352, -0.001339, 0.6465, 0.7629, -0.001389, 0.5993, 0.8005, 4.851e-05, 0.02142, 0.9997, -0.01003, 0.1426, 0.9898, -0.002455, 0.1415, 0.9899, 0.002208, 0.003855, 0.9999, 0.01137, 0.5993, 0.8005, -4.851e-05, 0.5993, 0.8005, 4.851e-05, 0.6465, 0.7629, -0.001389, 0.7497, 0.6616, -0.01505, 0.7516, 0.6596, 0.008136, 0.6465, 0.7629, 0.001438, -0.5415, 0.8407, 0.002127, -0.6475, 0.762, 0.007115, -0.6385, 0.7696, -0.01003, -0.5404, 0.8414, -0.002452, 0.2832, 0.9591, -0.001722, 0.2809, 0.9598, 0.0008255, 0.1415, 0.9899, 0.002208, 0.1426, 0.9898, -0.002455, 0.6465, 0.7629, 0.001438, 0.5499, 0.8352, 0.001388, 0.5993, 0.8005, -4.851e-05, -1.0, 0.0, 0.0, -1.0, 0.0, 0.0, -1.0, 0.0, 0.0, -1.0, 0.0, 0.0, -1.0, 0.0, 0.0, -1.0, 0.0, 0.0, -1.0, 0.0, 0.0, -0.4147, 0.91, -0.0008815, -0.4158, 0.9095, 0.002289, -0.5415, 0.8407, 0.002127, -0.5404, 0.8414, -0.002452, -0.1392, 0.9902, 0.01056, -0.2825, 0.9593, 0.0009182, -0.2815, 0.9596, -0.002505, -0.1377, 0.9904, -0.0151, -0.9558, 0.294, 0.0009093, -0.955, 0.2964, -0.001606, -0.905, 0.4254, -0.001336, -0.8777, 0.4793, 4.867e-05, -0.8777, 0.4793, -4.867e-05, -0.905, 0.4254, 0.001336, 0.0, -1.0, 0.0, 0.0, -1.0, 0.0, 0.0, -1.0, 0.0, 0.0, -1.0, 0.0, -0.8777, 0.4793, -4.867e-05, -0.8777, 0.4793, 4.867e-05, -0.8472, 0.5313, -0.00128, -0.7611, 0.6485, -0.01488, -0.7622, 0.6473, 0.01032, -0.8472, 0.5313, 0.001329, -0.8472, 0.5313, 0.001329, -0.905, 0.4254, 0.001336, -0.8777, 0.4793, -4.867e-05, -0.9904, 0.1377, 0.01188, -0.9901, 0.1401, -0.004771, -0.955, 0.2964, -0.001606, -0.9558, 0.294, 0.0009093, -0.8472, 0.5313, -0.00128, -0.8777, 0.4793, 4.867e-05, -0.905, 0.4254, -0.001336, 0.6481, -0.7613, -0.02197, 0.6519, -0.7582, 0.01132, 0.7509, -0.6604, 0.008139, 0.7522, -0.6588, -0.01483, -0.2825, 0.9593, 0.0009182, -0.4158, 0.9095, 0.002289, -0.4147, 0.91, -0.0008815, -0.2815, 0.9596, -0.002505, -0.9927, -0.1207, 0.001718, -0.9998, -0.007651, 0.01926, -0.9959, 0.0009522, -0.0909, 0.9998, 0.01126, -0.01876, 0.9999, 0.004881, 0.0122, 0.9928, -0.1198, -0.002368, 0.0, 1.0, 0.0, 0.0, 1.0, 0.0, 0.0, 1.0, 0.0, 0.0, 1.0, 0.0, 0.0, 1.0, 0.0, 0.0, 1.0, 0.0, 0.0, 1.0, 0.0, 0.0, 1.0, 0.0, -0.8526, -0.5225, -0.01006, -0.8464, -0.5325, 0.0071, -0.7581, -0.6521, 0.01034, -0.7587, -0.6513, -0.0151, 0.7819, -0.6234, -0.0002515, 0.7818, -0.6235, -5.157e-05, 0.8197, -0.5728, 0.001404, 0.8936, -0.4489, -1.065e-05, 0.8969, -0.4423, 0.0007095, 0.8197, -0.5728, -0.00145, 0.7818, -0.6235, -5.157e-05, 0.7408, -0.6717, 0.001355, 0.8197, -0.5728, 0.001404, 0.998, 0.04417, 0.04419, 0.99, -0.1408, -0.002071, 0.9884, -0.1516, 0.0002295, 0.996, -0.0008987, -0.08969, 0.3675, -0.93, 0.0001791, 0.3645, -0.9312, 0.0009678, 0.4992, -0.8665, 0.0008665, 0.5007, -0.8656, -0.0009692, 6.34e-06, -1.0, -5.155e-05, -0.06326, -0.998, 0.001449, 0.06327, -0.998, 0.001448, 0.2062, -0.9785, -0.0001805, 0.2094, -0.9778, -0.0009329, 0.06327, -0.998, -0.001448, 6.34e-06, -1.0, 5.155e-05, 6.34e-06, -1.0, -5.155e-05, 0.06327, -0.998, 0.001448, 0.7818, -0.6235, -5.157e-05, 0.7819, -0.6234, -0.0002515, 0.7408, -0.6717, -0.001309, 0.6365, -0.7713, 0.0001863, 0.634, -0.7734, 0.0009339, 0.7408, -0.6717, 0.001355, 0.9549, -0.297, 0.001855, 0.9569, -0.2903, -0.001604, 0.8969, -0.4423, 0.0007095, 0.8936, -0.4489, -1.065e-05, -0.6079, -0.794, 0.008305, -0.6271, -0.7789, 0.008908, -0.502, -0.8649, 0.0008458, -0.4997, -0.8662, -0.002583, 0.2094, -0.9778, -0.0009329, 0.2062, -0.9785, -0.0001805, 0.3645, -0.9312, 0.0009678, 0.3675, -0.93, 0.0001791, 0.8197, -0.5728, -0.00145, 0.7408, -0.6717, -0.001309, 0.7819, -0.6234, -0.0002515, 6.34e-06, -1.0, -5.155e-05, 6.34e-06, -1.0, 5.155e-05, -0.06325, -0.998, -0.001357, -0.2076, -0.9782, -0.0008671, -0.2109, -0.9775, 0.0001823, -0.06326, -0.998, 0.001449, 0.5007, -0.8656, -0.0009692, 0.4992, -0.8665, 0.0008665, 0.634, -0.7734, 0.0009339, 0.6365, -0.7713, 0.0001863, -0.9613, -0.2756, 0.00245, -0.9638, -0.2667, -0.001599, -0.9014, -0.433, 0.0008676, -0.8999, -0.436, -6.264e-05, -0.9638, -0.2667, -0.001599, -0.9613, -0.2756, 0.00245, -0.9921, -0.1255, -0.002409, -0.9978, -0.03876, -0.05313, -0.9877, -0.1565, 0.001403, -0.3662, -0.9305, 0.0008663, -0.3656, -0.9308, -0.002629, -0.4997, -0.8662, -0.002583, -0.502, -0.8649, 0.0008458, 6.34e-06, -1.0, 5.155e-05, 0.06327, -0.998, -0.001448, -0.06325, -0.998, -0.001357, -0.2076, -0.9782, -0.0008671, -0.3656, -0.9308, -0.002629, -0.3662, -0.9305, 0.0008663, -0.2109, -0.9775, 0.0001823, -0.8999, -0.436, -6.264e-05, -0.9014, -0.433, 0.0008676, -0.8267, -0.5626, 0.0009323, -0.8257, -0.5641, -0.0008679, -0.8257, -0.5641, -0.0008679, -0.8267, -0.5626, 0.0009323, -0.7374, -0.6753, 0.01207, -0.7282, -0.6853, 0.01348, 0.9968, -0.05628, -0.05631, 0.9989, -0.006868, -0.04594, 0.9918, -0.1274, -0.0005934, 8.597e-09, 0.0, -1.0, 8.597e-09, 0.0, -1.0, 8.597e-09, 0.0, -1.0, 8.597e-09, 0.0, -1.0, 8.597e-09, 0.0, -1.0, 8.597e-09, 0.0, -1.0, 8.597e-09, 0.0, -1.0, 8.597e-09, 0.0, -1.0, -0.6271, -0.7789, 0.008908, -0.6079, -0.794, 0.008305, -0.7282, -0.6853, 0.01348, -0.7374, -0.6753, 0.01207, -0.9901, 0.1406, 0.001027, -0.9567, 0.2911, -0.003065, -0.9549, 0.297, 0.001852, -0.9884, 0.1517, 0.0002595, -0.2948, 0.9556, 5.155e-05, -0.2948, 0.9556, -5.155e-05, -0.3546, 0.935, 0.001449, -0.4855, 0.8742, -0.0001866, -0.4883, 0.8727, -0.0009691, -0.3546, 0.935, -0.001449, -0.7285, 0.6849, 0.01211, -0.7374, 0.6753, 0.01382, -0.6242, 0.7813, -0.000836, -0.6228, 0.7824, 0.0009673, -0.9635, 0.2676, -0.00316, -0.9613, 0.2756, -0.002443, -0.9919, 0.1274, -0.0005645, -0.9979, 0.035, 0.05428, -0.9877, 0.1565, -0.001403, -0.2948, 0.9556, -5.155e-05, -0.2337, 0.9723, 0.001357, -0.3546, 0.935, 0.001449, -0.9613, 0.2756, -0.002443, -0.9635, 0.2676, -0.00316, -0.902, 0.4317, 7.381e-05, -0.9001, 0.4356, 0.001488, -0.8372, 0.5469, 0.008331, -0.8236, 0.5672, 0.008912, -0.9001, 0.4356, 0.001488, -0.902, 0.4317, 7.381e-05, -0.6228, 0.7824, 0.0009673, -0.6242, 0.7813, -0.000836, -0.4883, 0.8727, -0.0009691, -0.4855, 0.8742, -0.0001866, 0.6079, 0.794, 0.008278, 0.6271, 0.7788, 0.008897, 0.5021, 0.8648, -0.0006462, 0.4997, 0.8662, -0.002583, -0.2948, 0.9556, -5.155e-05, -0.2948, 0.9556, 5.155e-05, -0.2337, 0.9723, -0.001403, -0.08992, 0.9959, -0.0008358, -0.08659, 0.9962, 8.006e-05, -0.2337, 0.9723, 0.001357, -0.08659, 0.9962, 8.006e-05, -0.08992, 0.9959, -0.0008358, 0.07502, 0.9972, -0.002583, 0.07621, 0.9971, 8.426e-05, -0.2337, 0.9723, -0.001403, -0.2948, 0.9556, 5.155e-05, -0.3546, 0.935, -0.001449, 0.9505, 0.3106, 0.0001839, 0.9515, 0.3076, 0.0009684, 0.8959, 0.4442, 0.001403, 0.866, 0.5, -5.156e-05, 0.866, 0.5, 5.156e-05, 0.8959, 0.4442, -0.001449, 0.866, 0.5, 5.156e-05, 0.866, 0.5, -5.156e-05, 0.8327, 0.5538, 0.001356, 0.747, 0.6647, 0.01211, 0.7325, 0.6808, 0.001497, 0.8327, 0.5538, -0.001356, 0.2216, 0.9751, -0.0008664, 0.3656, 0.9308, -0.002584, 0.3662, 0.9305, 0.0008674, 0.2249, 0.9744, 0.0001873, 0.07621, 0.9971, 8.426e-05, 0.07502, 0.9972, -0.002583, 0.2216, 0.9751, -0.0008664, 0.2249, 0.9744, 0.0001873, 0.9881, 0.1539, 0.001975, 0.9897, 0.1428, -0.01047, 0.9515, 0.3076, 0.0009684, 0.9505, 0.3106, 0.0001839, 0.8959, 0.4442, -0.001449, 0.866, 0.5, 5.156e-05, 0.8327, 0.5538, -0.001356, 0.866, 0.5, -5.156e-05, 0.8959, 0.4442, 0.001403, 0.8327, 0.5538, 0.001356, 0.3662, 0.9305, 0.0008674, 0.3656, 0.9308, -0.002584, 0.4997, 0.8662, -0.002583, 0.5021, 0.8648, -0.0006462, -0.9979, 0.035, 0.05428, -0.9978, -0.03876, -0.05313, -0.9921, -0.1255, -0.002409, 0.6271, 0.7788, 0.008897, 0.6079, 0.794, 0.008278, 0.7325, 0.6808, 0.001497, 0.747, 0.6647, 0.01211, -0.996, -0.06841, -0.05736, -0.9921, -0.1255, -0.002409, -0.9974, -0.0008488, -0.07151, 0.0, 0.0, 1.0, 0.0, 0.0, 1.0, 0.0, 0.0, 1.0, 0.0, 0.0, 1.0, -0.8236, 0.5672, 0.008912, -0.8372, 0.5469, 0.008331, -0.7374, 0.6753, 0.01382, -0.7285, 0.6849, 0.01211, -1.146e-08, 0.0, -1.0, -1.146e-08, 0.0, -1.0, -1.146e-08, 0.0, -1.0, -1.146e-08, 0.0, -1.0, -1.146e-08, 0.0, -1.0, -1.146e-08, 0.0, -1.0, -1.146e-08, 0.0, -1.0, -1.146e-08, 0.0, -1.0, 2.866e-09, 0.0, 1.0, 2.866e-09, 0.0, 1.0, 2.866e-09, 0.0, 1.0, 2.866e-09, 0.0, 1.0, 2.866e-09, 0.0, 1.0, 2.866e-09, 0.0, 1.0, 2.866e-09, 0.0, 1.0, 2.866e-09, 0.0, 1.0, 1.0, 0.0, 0.0, 1.0, 0.0, 0.0, 1.0, 0.0, 0.0, 1.0, 0.0, 0.0, 0.7071, 0.7071, 0.0, 0.7071, 0.7071, 0.0, 0.7071, 0.7071, 0.0, 0.7071, 0.7071, 0.0, -0.7071, 0.7071, 0.0, -0.7071, 0.7071, 0.0, -0.7071, 0.7071, 0.0, -0.7071, 0.7071, 0.0, -1.0, 0.0, 0.0, -1.0, 0.0, 0.0, -1.0, 0.0, 0.0, -1.0, 0.0, 0.0, -0.7071, -0.7071, 0.0, -0.7071, -0.7071, 0.0, -0.7071, -0.7071, 0.0, -0.7071, -0.7071, 0.0, 0.0, 0.0, -1.0, 0.0, 0.0, -1.0, 0.0, 0.0, -1.0, 0.0, 0.0, -1.0, 0.0, -1.0, 0.0, 0.0, -1.0, 0.0, 0.0, -1.0, 0.0, 0.0, -1.0, 0.0, 0.0, 0.0, 1.0, 0.0, 0.0, 1.0, 0.0, 0.0, 1.0, 0.0, 0.0, 1.0, 0.0, 0.0, 1.0, 0.0, 0.0, 1.0, 0.0, 0.0, 1.0, 0.0, 0.0, 1.0, 0.7071, -0.7071, 0.0, 0.7071, -0.7071, 0.0, 0.7071, -0.7071, 0.0, 0.7071, -0.7071, 0.0, 1.0, 0.0, 0.0, 1.0, 0.0, 0.0, 1.0, 0.0, 0.0, 1.0, 0.0, 0.0, 0.7071, 0.7071, 0.0, 0.7071, 0.7071, 0.0, 0.7071, 0.7071, 0.0, 0.7071, 0.7071, 0.0, -0.7071, 0.7071, 0.0, -0.7071, 0.7071, 0.0, -0.7071, 0.7071, 0.0, -0.7071, 0.7071, 0.0, -0.7071, -0.7071, 5.209e-05, -0.7071, -0.7071, 5.209e-05, -0.7071, -0.7071, 5.209e-05, -0.7071, -0.7071, 5.209e-05, -1.0, 0.0, 0.0, -1.0, 0.0, 0.0, -1.0, 0.0, 0.0, -1.0, 0.0, 0.0, 1.349e-06, 0.0, -1.0, 8.937e-07, 0.0, -1.0, -6.394e-07, 0.0, -1.0, 1.349e-06, 0.0, -1.0, 1.349e-06, 0.0, -1.0, -7.393e-07, 0.0, -1.0, 9.997e-07, 0.0, -1.0, 0.0, -1.0, 0.0, 0.0, -1.0, 0.0, 0.0, -1.0, 0.0, 0.0, -1.0, 0.0, 0.0, 1.0, 0.0, 0.0, 1.0, 0.0, 0.0, 1.0, 0.0, 0.0, 1.0, 0.0, 3.898e-06, 0.0, -1.0, 3.898e-06, 0.0, -1.0, 3.898e-06, 0.0, -1.0, 3.898e-06, 0.0, -1.0, 3.898e-06, 0.0, -1.0, 4.221e-06, 0.0, -1.0, 3.932e-06, 0.0, -1.0, 3.898e-06, 0.0, -1.0, 3.898e-06, 0.0, -1.0, 3.898e-06, 0.0, -1.0, 3.898e-06, 0.0, -1.0, 3.95e-06, 0.0, -1.0, 4.198e-06, 0.0, -1.0, -1.065e-06, 0.0, -1.0, -1.065e-06, 0.0, -1.0, 9.997e-07, 0.0, -1.0, -7.393e-07, 0.0, -1.0, -1.065e-06, 0.0, -1.0, -1.065e-06, 0.0, -1.0, -1.065e-06, 0.0, -1.0, -1.065e-06, 0.0, -1.0, -1.065e-06, 0.0, -1.0, -1.065e-06, 0.0, -1.0, -1.065e-06, 0.0, -1.0, -1.065e-06, 0.0, -1.0, -1.065e-06, 0.0, -1.0, -1.065e-06, 0.0, -1.0, -1.065e-06, 0.0, -1.0, -1.065e-06, 0.0, -1.0, -1.065e-06, 0.0, -1.0, -1.065e-06, 0.0, -1.0, -1.065e-06, 0.0, -1.0, -1.065e-06, 0.0, -1.0, -1.065e-06, 0.0, -1.0, -1.065e-06, 0.0, -1.0, -1.065e-06, 0.0, -1.0, -1.065e-06, 0.0, -1.0, -1.065e-06, 0.0, -1.0, -1.065e-06, 0.0, -1.0, -1.065e-06, 0.0, -1.0, -1.065e-06, 0.0, -1.0, -1.065e-06, 0.0, -1.0, -1.065e-06, 0.0, -1.0, -1.065e-06, 0.0, -1.0, -1.065e-06, 0.0, -1.0, -1.065e-06, 0.0, -1.0, -1.065e-06, 0.0, -1.0, -1.065e-06, 0.0, -1.0, -1.065e-06, 0.0, -1.0, -1.065e-06, 0.0, -1.0, -1.065e-06, 0.0, -1.0, -1.065e-06, 0.0, -1.0, -1.065e-06, 0.0, -1.0, -1.065e-06, 0.0, -1.0, -1.065e-06, 0.0, -1.0, -1.065e-06, 0.0, -1.0, -1.065e-06, 0.0, -1.0, -6.394e-07, 0.0, -1.0, 8.937e-07, 0.0, -1.0, -1.065e-06, 0.0, -1.0, -1.065e-06, 0.0, -1.0, -1.065e-06, 0.0, -1.0, -1.065e-06, 0.0, -1.0, -1.065e-06, 0.0, -1.0, -1.065e-06, 0.0, -1.0, -1.065e-06, 0.0, -1.0, -1.065e-06, 0.0, -1.0, -1.065e-06, 0.0, -1.0, -1.065e-06, 0.0, -1.0, -1.065e-06, 0.0, -1.0, -1.065e-06, 0.0, -1.0, -1.065e-06, 0.0, -1.0, -1.065e-06, 0.0, -1.0, -1.065e-06, 0.0, -1.0, -1.065e-06, 0.0, -1.0, -1.065e-06, 0.0, -1.0, -1.065e-06, 0.0, -1.0, -1.065e-06, 0.0, -1.0, -1.065e-06, 0.0, -1.0, -1.065e-06, 0.0, -1.0, -1.065e-06, 0.0, -1.0, -1.065e-06, 0.0, -1.0, -1.065e-06, 0.0, -1.0, -1.065e-06, 0.0, -1.0, -1.065e-06, 0.0, -1.0, -1.065e-06, 0.0, -1.0, -1.065e-06, 0.0, -1.0, -1.065e-06, 0.0, -1.0, -1.065e-06, 0.0, -1.0, -1.065e-06, 0.0, -1.0, -1.065e-06, 0.0, -1.0, -1.065e-06, 0.0, -1.0, -1.065e-06, 0.0, -1.0, -1.065e-06, 0.0, -1.0, -1.065e-06, 0.0, -1.0, -1.065e-06, 0.0, -1.0, 2.524e-07, 0.0, 1.0, 2.524e-07, 0.0, 1.0, 2.524e-07, 0.0, 1.0, 2.524e-07, 0.0, 1.0, 2.524e-07, 0.0, 1.0, 2.524e-07, 0.0, 1.0, 2.524e-07, 0.0, 1.0, 2.524e-07, 0.0, 1.0, 2.524e-07, 0.0, 1.0, 2.524e-07, 0.0, 1.0, 2.524e-07, 0.0, 1.0, 2.524e-07, 0.0, 1.0, 2.524e-07, 0.0, 1.0, 2.524e-07, 0.0, 1.0, 2.524e-07, 0.0, 1.0, 2.524e-07, 0.0, 1.0, 2.524e-07, 0.0, 1.0, 2.524e-07, 0.0, 1.0, 2.524e-07, 0.0, 1.0, 2.524e-07, 0.0, 1.0, 2.524e-07, 0.0, 1.0, 2.524e-07, 0.0, 1.0, 2.524e-07, 0.0, 1.0, 2.524e-07, 0.0, 1.0, 2.524e-07, 0.0, 1.0, 2.524e-07, 0.0, 1.0, 2.524e-07, 0.0, 1.0, 2.524e-07, 0.0, 1.0, 2.524e-07, 0.0, 1.0, 2.524e-07, 0.0, 1.0, 2.524e-07, 0.0, 1.0, 2.524e-07, 0.0, 1.0, 2.524e-07, 0.0, 1.0, 2.524e-07, 0.0, 1.0, 2.524e-07, 0.0, 1.0, 2.524e-07, 0.0, 1.0, -7.294e-07, 0.0, 1.0, 2.776e-08, 0.0, 1.0, 2.524e-07, 0.0, 1.0, 2.524e-07, 0.0, 1.0, 2.524e-07, 0.0, 1.0, 2.524e-07, 0.0, 1.0, 2.524e-07, 0.0, 1.0, 2.524e-07, 0.0, 1.0, 2.524e-07, 0.0, 1.0, 2.524e-07, 0.0, 1.0, 2.524e-07, 0.0, 1.0, 2.524e-07, 0.0, 1.0, 2.524e-07, 0.0, 1.0, 2.524e-07, 0.0, 1.0, 2.524e-07, 0.0, 1.0, 2.524e-07, 0.0, 1.0, 2.524e-07, 0.0, 1.0, 2.524e-07, 0.0, 1.0, 2.524e-07, 0.0, 1.0, 2.524e-07, 0.0, 1.0, 2.524e-07, 0.0, 1.0, 2.524e-07, 0.0, 1.0, 2.524e-07, 0.0, 1.0, 2.524e-07, 0.0, 1.0, 2.524e-07, 0.0, 1.0, 2.524e-07, 0.0, 1.0, 2.524e-07, 0.0, 1.0, 2.524e-07, 0.0, 1.0, 2.524e-07, 0.0, 1.0, 2.524e-07, 0.0, 1.0, 2.524e-07, 0.0, 1.0, 2.524e-07, 0.0, 1.0, 2.524e-07, 0.0, 1.0, 2.524e-07, 0.0, 1.0, 2.524e-07, 0.0, 1.0, 2.524e-07, 0.0, 1.0, 2.524e-07, 0.0, 1.0, 2.524e-07, 0.0, 1.0, 2.524e-07, 0.0, 1.0, 1.397e-07, 0.0, 1.0, -8.278e-07, 0.0, 1.0, 2.524e-07, 0.0, 1.0, 2.524e-07, 0.0, 1.0, 2.524e-07, 0.0, 1.0, 2.524e-07, 0.0, 1.0, -0.9093, -0.4162, 0.000919, -0.9094, -0.4159, -0.002306, -0.9653, -0.2612, -0.004952, -0.9664, -0.257, 0.005039, -0.6385, 0.7696, -0.01003, -0.6475, 0.762, 0.007115, -0.7622, 0.6473, 0.01032, -0.7611, 0.6485, -0.01488, -0.3495, -0.937, -4.852e-05, -0.3495, -0.937, 4.852e-05, -0.4054, -0.9142, -0.001339, -0.5304, -0.8478, -0.001757, -0.5283, -0.8491, 0.0008243, -0.4054, -0.9142, 0.001339, -0.6542, -0.7563, 0.0009551, -0.6556, -0.7551, -0.0008258, -0.7592, -0.6507, -0.01487, -0.7581, -0.652, 0.01032, -0.3495, -0.937, 4.852e-05, -0.3495, -0.937, -4.852e-05, -0.2923, -0.9563, 0.001388, -0.155, -0.9879, 0.0009558, -0.1561, -0.9877, -0.002553, -0.2923, -0.9563, -0.001388, -0.9664, -0.257, 0.005039, -0.9653, -0.2612, -0.004952, -0.9888, -0.149, -0.001403, -0.9998, 0.01125, 0.01876, -0.9928, -0.1198, 0.002319, -0.8526, -0.5225, -0.01003, -0.9094, -0.4159, -0.002306, -0.9093, -0.4162, 0.000919, -0.8464, -0.5325, 0.007134, -0.4054, -0.9142, 0.001339, -0.2923, -0.9563, 0.001388, -0.3495, -0.937, -4.852e-05, -0.6556, -0.7551, -0.0008258, -0.6542, -0.7563, 0.0009551, -0.5283, -0.8491, 0.0008243, -0.5304, -0.8478, -0.001757, -0.02142, -0.9997, -0.01003, -0.1561, -0.9877, -0.002553, -0.155, -0.9879, 0.0009558, -0.009604, -0.9999, 0.007116, 0.4147, -0.91, -0.0009194, 0.4158, -0.9095, 0.002289, 0.5415, -0.8407, 0.002122, 0.5404, -0.8414, -0.002553, 0.5415, -0.8407, 0.002122, 0.6519, -0.7582, 0.01132, 0.6481, -0.7613, -0.02197, 0.5404, -0.8414, -0.002553, -0.3495, -0.937, 4.852e-05, -0.2923, -0.9563, -0.001388, -0.4054, -0.9142, -0.001339, 0.1392, -0.9902, 0.01051, 0.2825, -0.9593, 0.00092, 0.2815, -0.9596, -0.002455, 0.1377, -0.9904, -0.0151, 0.8408, -0.5414, -0.0008231, 0.8417, -0.5399, 0.000921, 0.91, -0.4146, 0.0008291, 0.909, -0.4167, -0.001723, 0.9664, -0.2568, 0.005019, 0.9664, -0.257, -0.005038, 0.909, -0.4167, -0.001723, 0.91, -0.4146, 0.0008291, 0.9998, 0.01126, -0.01876, 0.9928, -0.1198, -0.002368, 0.9664, -0.257, -0.005038, 0.9664, -0.2568, 0.005019, 0.9888, -0.149, 0.001403, -0.8526, -0.5225, -0.01003, -0.8464, -0.5325, 0.007134, -0.7581, -0.652, 0.01032, -0.7592, -0.6507, -0.01487, 0.8417, -0.5399, 0.000921, 0.8408, -0.5414, -0.0008231, 0.7522, -0.6588, -0.01483, 0.7509, -0.6604, 0.008139, 0.4158, -0.9095, 0.002289, 0.4147, -0.91, -0.0009194, 0.2815, -0.9596, -0.002455, 0.2825, -0.9593, 0.00092, 0.9998, -0.009604, -0.01973, 0.9998, -0.01127, 0.01887, 0.9928, -0.1198, -0.002418, -0.9998, 0.01125, 0.01876, -0.9998, -0.0113, -0.01879, -0.9928, -0.1198, 0.002319, 2.866e-09, 0.0, 1.0, 2.866e-09, 0.0, 1.0, 2.866e-09, 0.0, 1.0, 2.866e-09, 0.0, 1.0, 2.866e-09, 0.0, 1.0, 2.866e-09, 0.0, 1.0, 2.866e-09, 0.0, 1.0, 2.866e-09, 0.0, 1.0, 0.8457, 0.5332, -0.02204, 0.9094, 0.416, -0.002287, 0.909, 0.4168, 0.001762, 0.8417, 0.5399, 0.01197, 0.9653, 0.261, -0.004984, 0.9664, 0.2572, 0.005098, 0.909, 0.4168, 0.001762, 0.9094, 0.416, -0.002287, 0.6556, 0.7551, -0.0008243, 0.6542, 0.7563, 0.0009191, 0.5283, 0.8491, 0.0008581, 0.5303, 0.8478, -0.001718, 0.6542, 0.7563, 0.0009191, 0.6556, 0.7551, -0.0008243, 0.7591, 0.6508, -0.01488, 0.7605, 0.6492, 0.008174, 0.3495, 0.937, 4.914e-05, 0.3495, 0.937, -4.796e-05, 0.2923, 0.9563, 0.001388, 0.155, 0.9879, 0.0009191, 0.1553, 0.9879, -0.002306, 0.2923, 0.9563, -0.001336, 0.4054, 0.9142, 0.001388, 0.2923, 0.9563, 0.001388, 0.3495, 0.937, -4.796e-05, 0.3495, 0.937, -4.796e-05, 0.3495, 0.937, 4.914e-05, 0.4054, 0.9141, -0.001287, 0.5303, 0.8478, -0.001718, 0.5283, 0.8491, 0.0008581, 0.4054, 0.9142, 0.001388, 0.9927, 0.1207, 0.001762, 0.9664, 0.2572, 0.005098, 0.9653, 0.261, -0.004984, 0.9888, 0.149, -0.001403, 0.9999, 0.004881, 0.0122, -0.9998, -0.0113, -0.01879, -0.9928, 0.1198, -0.002417, -0.9664, 0.2572, -0.005097, -0.9653, 0.2611, 0.00503, -0.9888, 0.149, 0.001354, -0.8417, 0.5399, 0.0009698, -0.8408, 0.5414, -0.0008245, -0.7477, 0.6639, -0.01018, -0.7492, 0.6623, 0.004705, -0.8408, 0.5414, -0.0008245, -0.8417, 0.5399, 0.0009698, -0.91, 0.4146, 0.0008245, -0.909, 0.4168, -0.001762, 0.3495, 0.937, 4.914e-05, 0.2923, 0.9563, -0.001336, 0.4054, 0.9141, -0.001287, -0.9653, 0.2611, 0.00503, -0.9664, 0.2572, -0.005097, -0.909, 0.4168, -0.001762, -0.91, 0.4146, 0.0008245, -0.2923, 0.9563, 0.001388, -0.4054, 0.9142, 0.001388, -0.3495, 0.9369, -4.852e-05, -0.3495, 0.9369, 4.852e-05, -0.3495, 0.9369, -4.852e-05, -0.4054, 0.9142, 0.001388, -0.5292, 0.8485, 0.002317, -0.528, 0.8492, -0.001995, -0.4054, 0.9142, -0.001339, -0.02142, -0.9997, -0.01003, -0.009604, -0.9999, 0.007116, 0.1392, -0.9902, 0.01051, 0.1377, -0.9904, -0.0151, -0.1486, 0.9889, 0.008126, -0.2923, 0.9563, 0.001388, -0.3495, 0.9369, -4.852e-05, -0.3495, 0.9369, 4.852e-05, -0.2923, 0.9563, -0.001388, -0.1512, 0.9884, -0.0151, 0.008728, 0.9997, -0.02199, 0.1553, 0.9879, -0.002306, 0.155, 0.9879, 0.0009191, 0.0008214, 0.9999, 0.01192, -0.4054, 0.9142, -0.001339, -0.2923, 0.9563, -0.001388, -0.3495, 0.9369, 4.852e-05, -0.6424, 0.7662, -0.01722, -0.6476, 0.762, 0.007119, -0.7492, 0.6623, 0.004705, -0.7477, 0.6639, -0.01018, -0.528, 0.8492, -0.001995, -0.5292, 0.8485, 0.002317, -0.6476, 0.762, 0.007119, -0.6424, 0.7662, -0.01722, 0.008728, 0.9997, -0.02199, 0.0008214, 0.9999, 0.01192, -0.1486, 0.9889, 0.008126, -0.1512, 0.9884, -0.0151, 0.8457, 0.5332, -0.02204, 0.8417, 0.5399, 0.01197, 0.7605, 0.6492, 0.008174, 0.7591, 0.6508, -0.01488, -0.9998, -0.0113, -0.01879, -0.9998, 0.01125, 0.01876, -0.9928, 0.1198, -0.002417, 0.9906, 0.1369, -0.0006893, 0.9881, 0.154, 0.001989, 0.9989, -0.006868, -0.04594, 0.9968, -0.05628, -0.05631, 0.2948, -0.9556, -5.139e-05, 0.2948, -0.9556, 5.18e-05, 0.2337, -0.9723, -0.001357, 0.08995, -0.9959, -0.0008666, 0.08659, -0.9962, 7.67e-05, 0.2337, -0.9723, 0.001448, 0.8372, -0.5469, 0.008331, 0.8224, -0.5689, 0.007469, 0.9001, -0.4356, 0.001489, 0.902, -0.4317, 7.829e-05, 0.9638, -0.2667, 0.001614, 0.9613, -0.2755, -0.002406, 0.9918, -0.1274, -0.0005934, 0.9989, -0.006868, -0.04594, 0.9877, -0.1565, -0.001405, 0.2948, -0.9556, -5.139e-05, 0.2337, -0.9723, 0.001448, 0.3546, -0.935, 0.001448, 0.9613, -0.2755, -0.002406, 0.9638, -0.2667, 0.001614, 0.902, -0.4317, 7.829e-05, 0.9001, -0.4356, 0.001489, 0.6242, -0.7812, -0.0008668, 0.6228, -0.7824, 0.0009338, 0.7285, -0.6849, 0.0121, 0.7433, -0.669, 0.001497, 0.6228, -0.7824, 0.0009338, 0.6242, -0.7812, -0.0008668, 0.4883, -0.8727, -0.0009682, 0.4855, -0.8742, -0.0001761, -0.6079, -0.794, 0.008305, -0.6272, -0.7788, 0.008948, -0.502, -0.8649, -0.0006335, -0.4979, -0.8672, 7.716e-05, 0.2337, -0.9723, -0.001357, 0.2948, -0.9556, 5.18e-05, 0.3546, -0.935, -0.001403, 0.2948, -0.9556, 5.18e-05, 0.2948, -0.9556, -5.139e-05, 0.3546, -0.935, 0.001448, 0.4855, -0.8742, -0.0001761, 0.4883, -0.8727, -0.0009682, 0.3546, -0.935, -0.001403, -0.502, -0.8649, -0.0006335, -0.3662, -0.9305, 0.0008357, -0.3656, -0.9308, -0.002537, -0.4979, -0.8672, 7.716e-05, -0.07616, -0.9971, 7.998e-05, -0.07502, -0.9972, -0.002583, -0.2216, -0.9751, -0.0008358, -0.2248, -0.9744, 0.0001848, -0.9014, -0.433, 0.0008353, -0.8999, -0.436, -7.738e-05, -0.9613, -0.2755, 0.00241, -0.9638, -0.2665, -0.001047, -0.7374, -0.6753, 0.01212, -0.7286, -0.6848, 0.01379, -0.8257, -0.5641, -0.0008668, -0.827, -0.5623, 0.0002139, -0.3662, -0.9305, 0.0008357, -0.2248, -0.9744, 0.0001848, -0.2216, -0.9751, -0.0008358, -0.3656, -0.9308, -0.002537, 0.08659, -0.9962, 7.67e-05, 0.08995, -0.9959, -0.0008666, -0.07502, -0.9972, -0.002583, -0.07616, -0.9971, 7.998e-05, -0.996, -0.06841, -0.05736, -0.9877, -0.1565, 0.001401, -0.9638, -0.2665, -0.001047, -0.9613, -0.2755, 0.00241, -0.9921, -0.1255, -0.002409, -0.9901, 0.1401, -0.004771, -0.9904, 0.1377, 0.01188, -0.9959, 0.0009522, -0.0909, -0.9998, -0.007651, 0.01926, -0.8999, -0.436, -7.738e-05, -0.9014, -0.433, 0.0008353, -0.827, -0.5623, 0.0002139, -0.8257, -0.5641, -0.0008668, 0.8224, -0.5689, 0.007469, 0.8372, -0.5469, 0.008331, 0.7433, -0.669, 0.001497, 0.7285, -0.6849, 0.0121, -0.6272, -0.7788, 0.008948, -0.6079, -0.794, 0.008305, -0.7286, -0.6848, 0.01379, -0.7374, -0.6753, 0.01212, -0.7818, 0.6235, -0.0006698, -0.7408, 0.6717, 0.001402, -0.8197, 0.5728, 0.001399, -0.7818, 0.6235, 5.11e-05, -0.7818, 0.6235, -0.0006698, -0.8197, 0.5728, 0.001399, -0.8936, 0.4489, -4.628e-06, -0.8969, 0.4423, 0.0007071, -0.8197, 0.5728, -0.001265, -0.9974, -0.0008488, -0.07151, -0.9901, 0.1406, 0.001027, -0.9884, 0.1517, 0.0002595, -0.996, -0.06841, -0.05736, -0.6339, 0.7734, 0.0009655, -0.7408, 0.6717, 0.001402, -0.7818, 0.6235, -0.0006698, -0.7818, 0.6235, 5.11e-05, -0.7408, 0.6717, -0.001358, -0.6365, 0.7713, 0.000188, -1.242e-06, 1.0, -5.149e-05, 0.06326, 0.998, 0.001403, -0.06325, 0.998, 0.001357, -0.2062, 0.9785, -0.0001874, -0.2094, 0.9778, -0.0009674, -0.06326, 0.998, -0.001449, -1.242e-06, 1.0, 5.162e-05, -1.242e-06, 1.0, -5.149e-05, -0.06325, 0.998, 0.001357, -0.3675, 0.93, 0.0001803, -0.3645, 0.9312, 0.0009685, -0.4992, 0.8665, 0.0008663, -0.5008, 0.8656, -0.0009704, -0.9549, 0.297, 0.001852, -0.9567, 0.2911, -0.003065, -0.8969, 0.4423, 0.0007071, -0.8936, 0.4489, -4.628e-06, 0.6079, 0.794, 0.008305, 0.6287, 0.7776, 0.007501, 0.502, 0.8649, 0.0008443, 0.498, 0.8672, 0.0001839, 0.9998, -0.01127, 0.01887, 0.9998, -0.009604, -0.01973, 0.9928, 0.1198, 0.002418, -0.8197, 0.5728, -0.001265, -0.7408, 0.6717, -0.001358, -0.7818, 0.6235, 5.11e-05, -0.5008, 0.8656, -0.0009704, -0.4992, 0.8665, 0.0008663, -0.6339, 0.7734, 0.0009655, -0.6365, 0.7713, 0.000188, 0.866, 0.5, -5.155e-05, 0.8959, 0.4442, 0.001403, 0.8327, 0.5538, 0.001311, 0.9515, 0.3076, 0.0009683, 0.8959, 0.4442, 0.001403, 0.866, 0.5, -5.155e-05, 0.866, 0.5, 5.155e-05, 0.8959, 0.4442, -0.001357, 0.9505, 0.3106, 0.0001832, 0.9515, 0.3076, 0.0009683, 0.9505, 0.3106, 0.0001832, 0.9881, 0.154, 0.001989, 0.9906, 0.1369, -0.0006893, -0.2094, 0.9778, -0.0009674, -0.2062, 0.9785, -0.0001874, -0.3645, 0.9312, 0.0009685, -0.3675, 0.93, 0.0001803, 0.502, 0.8649, 0.0008443, 0.3662, 0.9305, 0.0008682, 0.3656, 0.9308, -0.002537, 0.498, 0.8672, 0.0001839, 0.2076, 0.9782, -0.0008355, 0.2109, 0.9775, 0.0001873, 0.06326, 0.998, 0.001403, -1.242e-06, 1.0, -5.149e-05, -1.242e-06, 1.0, 5.162e-05, 0.06325, 0.998, -0.001403, -1.242e-06, 1.0, 5.162e-05, -0.06326, 0.998, -0.001449, 0.06325, 0.998, -0.001403, 0.3662, 0.9305, 0.0008682, 0.2109, 0.9775, 0.0001873, 0.2076, 0.9782, -0.0008355, 0.3656, 0.9308, -0.002537, 0.8959, 0.4442, -0.001357, 0.866, 0.5, 5.155e-05, 0.8327, 0.5538, -0.001449, 0.7471, 0.6647, 0.0121, 0.7325, 0.6808, 0.001497, 0.8327, 0.5538, -0.001449, 0.866, 0.5, 5.155e-05, 0.866, 0.5, -5.155e-05, 0.8327, 0.5538, 0.001311, -0.9979, 0.035, 0.05428, -0.9919, 0.1274, -0.0005645, -0.9978, -0.03876, -0.05313, 0.6287, 0.7776, 0.007501, 0.6079, 0.794, 0.008305, 0.7325, 0.6808, 0.001497, 0.7471, 0.6647, 0.0121, 0.7071, -0.7071, 0.0, 0.7071, -0.7071, 0.0, 0.7071, -0.7071, 0.0, 0.7071, -0.7071, 0.0, 1.0, -8.107e-07, 0.0, 1.0, -8.107e-07, 0.0, 1.0, -8.107e-07, 0.0, 1.0, -8.107e-07, 0.0, -1.0, 0.0, 0.0, -1.0, 0.0, 0.0, -1.0, 0.0, 0.0, -1.0, 0.0, 0.0, -1.0, 0.0, 0.0, -1.0, 0.0, 0.0, -1.0, 0.0, 0.0, -1.0, 0.0, 0.0, -1.0, 0.0, 0.0, -1.0, 0.0, 0.0, -1.0, 0.0, 0.0, -1.0, 0.0, 0.0, -1.0, 0.0, 0.0, -1.0, 0.0, 0.0, 1.0, -1.216e-06, 0.0, 1.0, -1.216e-06, 0.0, 1.0, -1.216e-06, 0.0, 1.0, -1.216e-06, 0.0, 1.0, -1.216e-06, 0.0, 1.0, -1.216e-06, 0.0, 1.0, -1.216e-06, 0.0, 1.0, -1.216e-06, 0.0, 1.0, -8.107e-07, 0.0, 1.0, -8.107e-07, 0.0, 1.0, -1.216e-06, 0.0, 1.0, -1.216e-06, 0.0, 1.0, -8.107e-07, 0.0, 1.0, -8.107e-07, 0.0, 1.0, -1.216e-06, 0.0, 1.0, -1.216e-06, 0.0, 0.0, -1.0, 0.0, 0.0, -1.0, 0.0, 0.0, -1.0, 0.0, 0.0, -1.0, 0.0, 0.0, 0.0, -1.0, 0.0, 0.0, -1.0, 0.0, 0.0, -1.0, 0.0, 0.0, -1.0, 0.0, -1.0, 0.0, 0.0, -1.0, 0.0, 0.0, -1.0, 0.0, 0.0, -1.0, 0.0, 0.0, 0.0, 1.0, 0.0, 0.0, 1.0, 0.0, 0.0, 1.0, 0.0, 0.0, 1.0, 0.0, -1.0, 0.0, 0.0, -1.0, 0.0, 0.0, -1.0, 0.0, 0.0, -1.0, 0.0, 0.0, 1.0, 0.0, 0.0, 1.0, 0.0, 0.0, 1.0, 0.0, 0.0, 1.0, 0.0, -1.0, 0.0, 0.0, -1.0, 0.0, 0.0, -1.0, 0.0, 0.0, -1.0, 0.0, 0.0, 0.0, 1.0, 0.0, 0.0, 1.0, 0.0, 0.0, 1.0, 0.0, 0.0, 1.0, 0.0, 0.0, 0.0, -1.0, 0.0, 0.0, -1.0, 0.0, 0.0, -1.0, 0.0, 0.0, -1.0, 0.0, 1.0, 0.0, 0.0, 1.0, 0.0, 0.0, 1.0, 0.0, 0.0, 1.0, 0.0, -1.0, 0.0, 0.0, -1.0, 0.0, 0.0, -1.0, 0.0, 0.0, -1.0, 0.0, 0.0, 0.0, 0.0, 1.0, 0.0, 0.0, 1.0, 0.0, 0.0, 1.0, 0.0, 0.0, 1.0, 0.0, 1.0, 0.0, 0.0, 1.0, 0.0, 0.0, 1.0, 0.0, 0.0, 1.0, 0.0])] * 3)])

# ---- objects
ob_vigacepado = bpy.data.objects.new('VigaCepado', me_mesh_689)

# ---- transforms, parenting, visibility, modifiers, constraints
ob_vigacepado.location = (0.0, 0.0, 0.0)
ob_vigacepado.rotation_euler = (-4.371e-08, -1.629e-07, 1.571)
ob_vigacepado.scale = (0.3048, 0.3048, 0.3048)
ob_vigacepado.color = (0.8, 0.8, 0.8, 1.0)

# ---- collection membership
col_vigacepado.objects.link(ob_vigacepado)

# ---- scene / render settings (as saved in the file)
scene.frame_start = 1; scene.frame_end = 250; scene.frame_set(1)
scene.render.engine = 'BLENDER_EEVEE_NEXT'
scene.cycles.use_denoising = False
scene.cycles.samples = 128
scene.cycles.sampling_pattern = 'TABULATED_SOBOL'
scene.cycles.use_adaptive_sampling = False
scene.cycles.use_light_tree = False
scene.view_settings.view_transform = 'Filmic'
bpy.context.view_layer.update()

# ---- added for rendering (the .blend has no active camera and no usable light): camera, sun
cam_auto = bpy.data.cameras.new('AutoCamera')
cam_auto.lens = 50.0
cam_auto.sensor_width = 36.0
cam_auto.clip_end = 1000.0
ob_auto_camera = bpy.data.objects.new('AutoCamera', cam_auto)
scene.collection.objects.link(ob_auto_camera)
ob_auto_camera.location = (11.688, -14.0052, 8.35646)
ob_auto_camera.rotation_euler = (1.09748, -7.21219e-08, 0.694738)
scene.camera = ob_auto_camera
light_auto_sun = bpy.data.lights.new('AutoSun', 'SUN')
light_auto_sun.energy = 3.0
light_auto_sun.angle = 0.0523599
ob_auto_sun = bpy.data.objects.new('AutoSun', light_auto_sun)
scene.collection.objects.link(ob_auto_sun)
ob_auto_sun.rotation_euler = (0.872665, 0.174533, 0.523599)
bpy.context.view_layer.update()
